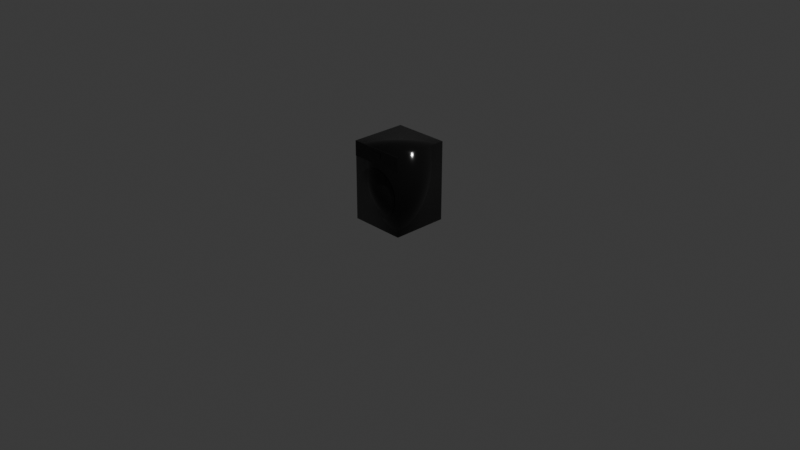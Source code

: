 # Source: wmachine_high.blend  (saved by Blender 5.1.29; exported with 4.5.12 LTS)
import bpy
from mathutils import Matrix  # noqa: F401  (used for matrix-valued properties, if any)

bpy.ops.wm.read_factory_settings(use_empty=True)
scene = bpy.context.scene
scene.name = 'Scene'

# ---- collections
col_collection = bpy.data.collections.new('Collection'); scene.collection.children.link(col_collection)

# ---- materials (node trees are filled in below, after node groups)
mat_wmachine_high_001 = bpy.data.materials.new('wmachine_high.001')

# ---- material node trees
mat_wmachine_high_001.use_nodes = True; mat_wmachine_high_001.node_tree.nodes.clear()
_N = mat_wmachine_high_001.node_tree.nodes; _L = mat_wmachine_high_001.node_tree.links
n0 = _N.new('ShaderNodeBsdfPrincipled'); n0.name = 'Principled BSDF'; n0.location = (-200, 100)
n0.inputs[0].default_value = (0.005, 0.005, 0.005, 1.0)
n0.inputs[2].default_value = 0.1
n1 = _N.new('ShaderNodeOutputMaterial'); n1.name = 'Material Output'; n1.location = (200, 100)
_L.new(n0.outputs[0], n1.inputs[0])
n1.is_active_output = True

# ---- world
world_world = bpy.data.worlds.new('World'); scene.world = world_world
world_world.use_nodes = True; world_world.node_tree.nodes.clear()
_N = world_world.node_tree.nodes; _L = world_world.node_tree.links
n0 = _N.new('ShaderNodeOutputWorld'); n0.name = 'World Output'; n0.location = (200, 100)
n1 = _N.new('ShaderNodeBackground'); n1.name = 'Background'; n1.location = (-200, 100)
n1.inputs[0].default_value = (0.05088, 0.05088, 0.05088, 1.0)
_L.new(n1.outputs[0], n0.inputs[0])
n0.is_active_output = True
world_world.color = (0.05088, 0.05088, 0.05088)
world_world.sun_shadow_jitter_overblur = 0.0

# ---- cameras
cam_camera = bpy.data.cameras.new('Camera')
cam_camera.clip_end = 100.0
cam_camera.ortho_scale = 7.314

# ---- lights
light_light = bpy.data.lights.new('Light', 'POINT')
light_light.energy = 1000.0
light_light.shadow_soft_size = 0.1

# ---- meshes
me_cube_001 = bpy.data.meshes.new('Cube.001')
me_cube_001.from_pydata([(-0.3, -0.3045, 0.69), (-0.3, -0.3045, 0.85), (-0.3, -0.2995, 0.69), (-0.3, -0.2995, 0.85), (0.3, -0.3045, 0.69), (0.3, -0.3045, 0.85), (0.3, -0.2995, 0.69), (0.3, -0.2995, 0.85), (-0.3, -0.3, 5.96e-08), (-0.3, -0.3, 0.85), (-0.3, 0.3, 5.96e-08), (-0.3, 0.3, 0.85), (0.3, -0.3, 5.96e-08), (0.3, -0.3, 0.85), (0.3, 0.3, 5.96e-08), (0.3, 0.3, 0.85), (0.0, -0.175, 0.62), (0.0, -0.325, 0.62), (0.04682, -0.175, 0.6154), (0.04682, -0.325, 0.6154), (0.09184, -0.175, 0.6017), (0.09184, -0.325, 0.6017), (0.1333, -0.175, 0.5796), (0.1333, -0.325, 0.5796), (0.1697, -0.175, 0.5497), (0.1697, -0.325, 0.5497), (0.1996, -0.175, 0.5133), (0.1996, -0.325, 0.5133), (0.2217, -0.175, 0.4718), (0.2217, -0.325, 0.4718), (0.2354, -0.175, 0.4268), (0.2354, -0.325, 0.4268), (0.24, -0.175, 0.38), (0.24, -0.325, 0.38), (0.2354, -0.175, 0.3332), (0.2354, -0.325, 0.3332), (0.2217, -0.175, 0.2882), (0.2217, -0.325, 0.2882), (0.1996, -0.175, 0.2467), (0.1996, -0.325, 0.2467), (0.1697, -0.175, 0.2103), (0.1697, -0.325, 0.2103), (0.1333, -0.175, 0.1804), (0.1333, -0.325, 0.1804), (0.09184, -0.175, 0.1583), (0.09184, -0.325, 0.1583), (0.04682, -0.175, 0.1446), (0.04682, -0.325, 0.1446), (0.0, -0.175, 0.14), (0.0, -0.325, 0.14), (-0.04682, -0.175, 0.1446), (-0.04682, -0.325, 0.1446), (-0.09184, -0.175, 0.1583), (-0.09184, -0.325, 0.1583), (-0.1333, -0.175, 0.1804), (-0.1333, -0.325, 0.1804), (-0.1697, -0.175, 0.2103), (-0.1697, -0.325, 0.2103), (-0.1996, -0.175, 0.2467), (-0.1996, -0.325, 0.2467), (-0.2217, -0.175, 0.2882), (-0.2217, -0.325, 0.2882), (-0.2354, -0.175, 0.3332), (-0.2354, -0.325, 0.3332), (-0.24, -0.175, 0.38), (-0.24, -0.325, 0.38), (-0.2354, -0.175, 0.4268), (-0.2354, -0.325, 0.4268), (-0.2217, -0.175, 0.4718), (-0.2217, -0.325, 0.4718), (-0.1996, -0.175, 0.5133), (-0.1996, -0.325, 0.5133), (-0.1697, -0.175, 0.5497), (-0.1697, -0.325, 0.5497), (-0.1333, -0.175, 0.5796), (-0.1333, -0.325, 0.5796), (-0.09184, -0.175, 0.6017), (-0.09184, -0.325, 0.6017), (-0.04682, -0.175, 0.6154), (-0.04682, -0.325, 0.6154), (0.249, -0.295, 0.38), (0.2485, -0.297, 0.38), (0.247, -0.2985, 0.38), (0.245, -0.299, 0.38), (0.243, -0.2985, 0.38), (0.2415, -0.297, 0.38), (0.241, -0.295, 0.38), (0.2415, -0.293, 0.38), (0.243, -0.2915, 0.38), (0.245, -0.291, 0.38), (0.247, -0.2915, 0.38), (0.2485, -0.293, 0.38), (0.2469, -0.295, 0.4125), (0.2463, -0.297, 0.4124), (0.2449, -0.2985, 0.4122), (0.2429, -0.299, 0.412), (0.2409, -0.2985, 0.4117), (0.2395, -0.297, 0.4115), (0.2389, -0.295, 0.4115), (0.2395, -0.293, 0.4115), (0.2409, -0.2915, 0.4117), (0.2429, -0.291, 0.412), (0.2449, -0.2915, 0.4122), (0.2463, -0.293, 0.4124), (0.2405, -0.295, 0.4444), (0.24, -0.297, 0.4443), (0.2386, -0.2985, 0.4439), (0.2367, -0.299, 0.4434), (0.2347, -0.2985, 0.4429), (0.2333, -0.297, 0.4425), (0.2328, -0.295, 0.4424), (0.2333, -0.293, 0.4425), (0.2347, -0.2915, 0.4429), (0.2367, -0.291, 0.4434), (0.2386, -0.2915, 0.4439), (0.24, -0.293, 0.4443), (0.23, -0.295, 0.4753), (0.2296, -0.297, 0.4751), (0.2282, -0.2985, 0.4745), (0.2264, -0.299, 0.4738), (0.2245, -0.2985, 0.473), (0.2232, -0.297, 0.4724), (0.2227, -0.295, 0.4722), (0.2232, -0.293, 0.4724), (0.2245, -0.2915, 0.473), (0.2264, -0.291, 0.4738), (0.2282, -0.2915, 0.4745), (0.2296, -0.293, 0.4751), (0.2156, -0.295, 0.5045), (0.2152, -0.297, 0.5042), (0.2139, -0.2985, 0.5035), (0.2122, -0.299, 0.5025), (0.2104, -0.2985, 0.5015), (0.2092, -0.297, 0.5008), (0.2087, -0.295, 0.5005), (0.2092, -0.293, 0.5008), (0.2104, -0.2915, 0.5015), (0.2122, -0.291, 0.5025), (0.2139, -0.2915, 0.5035), (0.2152, -0.293, 0.5042), (0.1975, -0.295, 0.5316), (0.1971, -0.297, 0.5313), (0.196, -0.2985, 0.5304), (0.1944, -0.299, 0.5291), (0.1928, -0.2985, 0.5279), (0.1916, -0.297, 0.527), (0.1912, -0.295, 0.5267), (0.1916, -0.293, 0.527), (0.1928, -0.2915, 0.5279), (0.1944, -0.291, 0.5291), (0.196, -0.2915, 0.5304), (0.1971, -0.293, 0.5313), (0.1761, -0.295, 0.5561), (0.1757, -0.297, 0.5557), (0.1747, -0.2985, 0.5547), (0.1732, -0.299, 0.5532), (0.1718, -0.2985, 0.5518), (0.1708, -0.297, 0.5508), (0.1704, -0.295, 0.5504), (0.1708, -0.293, 0.5508), (0.1718, -0.2915, 0.5518), (0.1732, -0.291, 0.5532), (0.1747, -0.2915, 0.5547), (0.1757, -0.293, 0.5557), (0.1516, -0.295, 0.5775), (0.1513, -0.297, 0.5771), (0.1504, -0.2985, 0.576), (0.1491, -0.299, 0.5744), (0.1479, -0.2985, 0.5728), (0.147, -0.297, 0.5716), (0.1467, -0.295, 0.5712), (0.147, -0.293, 0.5716), (0.1479, -0.2915, 0.5728), (0.1491, -0.291, 0.5744), (0.1504, -0.2915, 0.576), (0.1513, -0.293, 0.5771), (0.1245, -0.295, 0.5956), (0.1242, -0.297, 0.5952), (0.1235, -0.2985, 0.5939), (0.1225, -0.299, 0.5922), (0.1215, -0.2985, 0.5904), (0.1208, -0.297, 0.5892), (0.1205, -0.295, 0.5887), (0.1208, -0.293, 0.5892), (0.1215, -0.2915, 0.5904), (0.1225, -0.291, 0.5922), (0.1235, -0.2915, 0.5939), (0.1242, -0.293, 0.5952), (0.09529, -0.295, 0.61), (0.09508, -0.297, 0.6096), (0.09452, -0.2985, 0.6082), (0.09376, -0.299, 0.6064), (0.09299, -0.2985, 0.6045), (0.09243, -0.297, 0.6032), (0.09223, -0.295, 0.6027), (0.09243, -0.293, 0.6032), (0.09299, -0.2915, 0.6045), (0.09376, -0.291, 0.6064), (0.09452, -0.2915, 0.6082), (0.09508, -0.293, 0.6096), (0.06445, -0.295, 0.6205), (0.06431, -0.297, 0.62), (0.06393, -0.2985, 0.6186), (0.06341, -0.299, 0.6167), (0.06289, -0.2985, 0.6147), (0.06251, -0.297, 0.6133), (0.06238, -0.295, 0.6128), (0.06251, -0.293, 0.6133), (0.06289, -0.2915, 0.6147), (0.06341, -0.291, 0.6167), (0.06393, -0.2915, 0.6186), (0.06431, -0.293, 0.62), (0.0325, -0.295, 0.6269), (0.03243, -0.297, 0.6263), (0.03224, -0.2985, 0.6249), (0.03198, -0.299, 0.6229), (0.03172, -0.2985, 0.6209), (0.03153, -0.297, 0.6195), (0.03146, -0.295, 0.6189), (0.03153, -0.293, 0.6195), (0.03172, -0.2915, 0.6209), (0.03198, -0.291, 0.6229), (0.03224, -0.2915, 0.6249), (0.03243, -0.293, 0.6263), (1.88e-08, -0.295, 0.629), (1.876e-08, -0.297, 0.6285), (1.865e-08, -0.2985, 0.627), (1.85e-08, -0.299, 0.625), (1.835e-08, -0.2985, 0.623), (1.824e-08, -0.297, 0.6215), (1.819e-08, -0.295, 0.621), (1.824e-08, -0.293, 0.6215), (1.835e-08, -0.2915, 0.623), (1.85e-08, -0.291, 0.625), (1.865e-08, -0.2915, 0.627), (1.876e-08, -0.293, 0.6285), (-0.0325, -0.295, 0.6269), (-0.03243, -0.297, 0.6263), (-0.03224, -0.2985, 0.6249), (-0.03198, -0.299, 0.6229), (-0.03172, -0.2985, 0.6209), (-0.03153, -0.297, 0.6195), (-0.03146, -0.295, 0.6189), (-0.03153, -0.293, 0.6195), (-0.03172, -0.2915, 0.6209), (-0.03198, -0.291, 0.6229), (-0.03224, -0.2915, 0.6249), (-0.03243, -0.293, 0.6263), (-0.06445, -0.295, 0.6205), (-0.06431, -0.297, 0.62), (-0.06393, -0.2985, 0.6186), (-0.06341, -0.299, 0.6167), (-0.06289, -0.2985, 0.6147), (-0.06251, -0.297, 0.6133), (-0.06238, -0.295, 0.6128), (-0.06251, -0.293, 0.6133), (-0.06289, -0.2915, 0.6147), (-0.06341, -0.291, 0.6167), (-0.06393, -0.2915, 0.6186), (-0.06431, -0.293, 0.62), (-0.09529, -0.295, 0.61), (-0.09508, -0.297, 0.6096), (-0.09452, -0.2985, 0.6082), (-0.09376, -0.299, 0.6064), (-0.09299, -0.2985, 0.6045), (-0.09243, -0.297, 0.6032), (-0.09223, -0.295, 0.6027), (-0.09243, -0.293, 0.6032), (-0.09299, -0.2915, 0.6045), (-0.09376, -0.291, 0.6064), (-0.09452, -0.2915, 0.6082), (-0.09508, -0.293, 0.6096), (-0.1245, -0.295, 0.5956), (-0.1242, -0.297, 0.5952), (-0.1235, -0.2985, 0.5939), (-0.1225, -0.299, 0.5922), (-0.1215, -0.2985, 0.5904), (-0.1208, -0.297, 0.5892), (-0.1205, -0.295, 0.5887), (-0.1208, -0.293, 0.5892), (-0.1215, -0.2915, 0.5904), (-0.1225, -0.291, 0.5922), (-0.1235, -0.2915, 0.5939), (-0.1242, -0.293, 0.5952), (-0.1516, -0.295, 0.5775), (-0.1513, -0.297, 0.5771), (-0.1504, -0.2985, 0.576), (-0.1491, -0.299, 0.5744), (-0.1479, -0.2985, 0.5728), (-0.147, -0.297, 0.5716), (-0.1467, -0.295, 0.5712), (-0.147, -0.293, 0.5716), (-0.1479, -0.2915, 0.5728), (-0.1491, -0.291, 0.5744), (-0.1504, -0.2915, 0.576), (-0.1513, -0.293, 0.5771), (-0.1761, -0.295, 0.5561), (-0.1757, -0.297, 0.5557), (-0.1747, -0.2985, 0.5547), (-0.1732, -0.299, 0.5532), (-0.1718, -0.2985, 0.5518), (-0.1708, -0.297, 0.5508), (-0.1704, -0.295, 0.5504), (-0.1708, -0.293, 0.5508), (-0.1718, -0.2915, 0.5518), (-0.1732, -0.291, 0.5532), (-0.1747, -0.2915, 0.5547), (-0.1757, -0.293, 0.5557), (-0.1975, -0.295, 0.5316), (-0.1971, -0.297, 0.5313), (-0.196, -0.2985, 0.5304), (-0.1944, -0.299, 0.5291), (-0.1928, -0.2985, 0.5279), (-0.1916, -0.297, 0.527), (-0.1912, -0.295, 0.5267), (-0.1916, -0.293, 0.527), (-0.1928, -0.2915, 0.5279), (-0.1944, -0.291, 0.5291), (-0.196, -0.2915, 0.5304), (-0.1971, -0.293, 0.5313), (-0.2156, -0.295, 0.5045), (-0.2152, -0.297, 0.5042), (-0.2139, -0.2985, 0.5035), (-0.2122, -0.299, 0.5025), (-0.2104, -0.2985, 0.5015), (-0.2092, -0.297, 0.5008), (-0.2087, -0.295, 0.5005), (-0.2092, -0.293, 0.5008), (-0.2104, -0.2915, 0.5015), (-0.2122, -0.291, 0.5025), (-0.2139, -0.2915, 0.5035), (-0.2152, -0.293, 0.5042), (-0.23, -0.295, 0.4753), (-0.2296, -0.297, 0.4751), (-0.2282, -0.2985, 0.4745), (-0.2264, -0.299, 0.4738), (-0.2245, -0.2985, 0.473), (-0.2232, -0.297, 0.4724), (-0.2227, -0.295, 0.4722), (-0.2232, -0.293, 0.4724), (-0.2245, -0.2915, 0.473), (-0.2264, -0.291, 0.4738), (-0.2282, -0.2915, 0.4745), (-0.2296, -0.293, 0.4751), (-0.2405, -0.295, 0.4444), (-0.24, -0.297, 0.4443), (-0.2386, -0.2985, 0.4439), (-0.2367, -0.299, 0.4434), (-0.2347, -0.2985, 0.4429), (-0.2333, -0.297, 0.4425), (-0.2328, -0.295, 0.4424), (-0.2333, -0.293, 0.4425), (-0.2347, -0.2915, 0.4429), (-0.2367, -0.291, 0.4434), (-0.2386, -0.2915, 0.4439), (-0.24, -0.293, 0.4443), (-0.2469, -0.295, 0.4125), (-0.2463, -0.297, 0.4124), (-0.2449, -0.2985, 0.4122), (-0.2429, -0.299, 0.412), (-0.2409, -0.2985, 0.4117), (-0.2395, -0.297, 0.4115), (-0.2389, -0.295, 0.4115), (-0.2395, -0.293, 0.4115), (-0.2409, -0.2915, 0.4117), (-0.2429, -0.291, 0.412), (-0.2449, -0.2915, 0.4122), (-0.2463, -0.293, 0.4124), (-0.249, -0.295, 0.38), (-0.2485, -0.297, 0.38), (-0.247, -0.2985, 0.38), (-0.245, -0.299, 0.38), (-0.243, -0.2985, 0.38), (-0.2415, -0.297, 0.38), (-0.241, -0.295, 0.38), (-0.2415, -0.293, 0.38), (-0.243, -0.2915, 0.38), (-0.245, -0.291, 0.38), (-0.247, -0.2915, 0.38), (-0.2485, -0.293, 0.38), (-0.2469, -0.295, 0.3475), (-0.2463, -0.297, 0.3476), (-0.2449, -0.2985, 0.3478), (-0.2429, -0.299, 0.348), (-0.2409, -0.2985, 0.3483), (-0.2395, -0.297, 0.3485), (-0.2389, -0.295, 0.3485), (-0.2395, -0.293, 0.3485), (-0.2409, -0.2915, 0.3483), (-0.2429, -0.291, 0.348), (-0.2449, -0.2915, 0.3478), (-0.2463, -0.293, 0.3476), (-0.2405, -0.295, 0.3156), (-0.24, -0.297, 0.3157), (-0.2386, -0.2985, 0.3161), (-0.2367, -0.299, 0.3166), (-0.2347, -0.2985, 0.3171), (-0.2333, -0.297, 0.3175), (-0.2328, -0.295, 0.3176), (-0.2333, -0.293, 0.3175), (-0.2347, -0.2915, 0.3171), (-0.2367, -0.291, 0.3166), (-0.2386, -0.2915, 0.3161), (-0.24, -0.293, 0.3157), (-0.23, -0.295, 0.2847), (-0.2296, -0.297, 0.2849), (-0.2282, -0.2985, 0.2855), (-0.2264, -0.299, 0.2862), (-0.2245, -0.2985, 0.287), (-0.2232, -0.297, 0.2876), (-0.2227, -0.295, 0.2878), (-0.2232, -0.293, 0.2876), (-0.2245, -0.2915, 0.287), (-0.2264, -0.291, 0.2862), (-0.2282, -0.2915, 0.2855), (-0.2296, -0.293, 0.2849), (-0.2156, -0.295, 0.2555), (-0.2152, -0.297, 0.2558), (-0.2139, -0.2985, 0.2565), (-0.2122, -0.299, 0.2575), (-0.2104, -0.2985, 0.2585), (-0.2092, -0.297, 0.2592), (-0.2087, -0.295, 0.2595), (-0.2092, -0.293, 0.2592), (-0.2104, -0.2915, 0.2585), (-0.2122, -0.291, 0.2575), (-0.2139, -0.2915, 0.2565), (-0.2152, -0.293, 0.2558), (-0.1975, -0.295, 0.2284), (-0.1971, -0.297, 0.2287), (-0.196, -0.2985, 0.2296), (-0.1944, -0.299, 0.2309), (-0.1928, -0.2985, 0.2321), (-0.1916, -0.297, 0.233), (-0.1912, -0.295, 0.2333), (-0.1916, -0.293, 0.233), (-0.1928, -0.2915, 0.2321), (-0.1944, -0.291, 0.2309), (-0.196, -0.2915, 0.2296), (-0.1971, -0.293, 0.2287), (-0.1761, -0.295, 0.2039), (-0.1757, -0.297, 0.2043), (-0.1747, -0.2985, 0.2053), (-0.1732, -0.299, 0.2068), (-0.1718, -0.2985, 0.2082), (-0.1708, -0.297, 0.2092), (-0.1704, -0.295, 0.2096), (-0.1708, -0.293, 0.2092), (-0.1718, -0.2915, 0.2082), (-0.1732, -0.291, 0.2068), (-0.1747, -0.2915, 0.2053), (-0.1757, -0.293, 0.2043), (-0.1516, -0.295, 0.1825), (-0.1513, -0.297, 0.1829), (-0.1504, -0.2985, 0.184), (-0.1491, -0.299, 0.1856), (-0.1479, -0.2985, 0.1872), (-0.147, -0.297, 0.1884), (-0.1467, -0.295, 0.1888), (-0.147, -0.293, 0.1884), (-0.1479, -0.2915, 0.1872), (-0.1491, -0.291, 0.1856), (-0.1504, -0.2915, 0.184), (-0.1513, -0.293, 0.1829), (-0.1245, -0.295, 0.1644), (-0.1242, -0.297, 0.1648), (-0.1235, -0.2985, 0.1661), (-0.1225, -0.299, 0.1678), (-0.1215, -0.2985, 0.1696), (-0.1208, -0.297, 0.1708), (-0.1205, -0.295, 0.1713), (-0.1208, -0.293, 0.1708), (-0.1215, -0.2915, 0.1696), (-0.1225, -0.291, 0.1678), (-0.1235, -0.2915, 0.1661), (-0.1242, -0.293, 0.1648), (-0.09529, -0.295, 0.15), (-0.09508, -0.297, 0.1504), (-0.09452, -0.2985, 0.1518), (-0.09376, -0.299, 0.1536), (-0.09299, -0.2985, 0.1555), (-0.09243, -0.297, 0.1568), (-0.09223, -0.295, 0.1573), (-0.09243, -0.293, 0.1568), (-0.09299, -0.2915, 0.1555), (-0.09376, -0.291, 0.1536), (-0.09452, -0.2915, 0.1518), (-0.09508, -0.293, 0.1504), (-0.06445, -0.295, 0.1395), (-0.06431, -0.297, 0.14), (-0.06393, -0.2985, 0.1414), (-0.06341, -0.299, 0.1433), (-0.06289, -0.2985, 0.1453), (-0.06251, -0.297, 0.1467), (-0.06238, -0.295, 0.1472), (-0.06251, -0.293, 0.1467), (-0.06289, -0.2915, 0.1453), (-0.06341, -0.291, 0.1433), (-0.06393, -0.2915, 0.1414), (-0.06431, -0.293, 0.14), (-0.0325, -0.295, 0.1331), (-0.03243, -0.297, 0.1337), (-0.03224, -0.2985, 0.1351), (-0.03198, -0.299, 0.1371), (-0.03172, -0.2985, 0.1391), (-0.03153, -0.297, 0.1405), (-0.03146, -0.295, 0.1411), (-0.03153, -0.293, 0.1405), (-0.03172, -0.2915, 0.1391), (-0.03198, -0.291, 0.1371), (-0.03224, -0.2915, 0.1351), (-0.03243, -0.293, 0.1337), (1.88e-08, -0.295, 0.131), (1.876e-08, -0.297, 0.1315), (1.865e-08, -0.2985, 0.133), (1.85e-08, -0.299, 0.135), (1.835e-08, -0.2985, 0.137), (1.824e-08, -0.297, 0.1385), (1.819e-08, -0.295, 0.139), (1.824e-08, -0.293, 0.1385), (1.835e-08, -0.2915, 0.137), (1.85e-08, -0.291, 0.135), (1.865e-08, -0.2915, 0.133), (1.876e-08, -0.293, 0.1315), (0.0325, -0.295, 0.1331), (0.03243, -0.297, 0.1337), (0.03224, -0.2985, 0.1351), (0.03198, -0.299, 0.1371), (0.03172, -0.2985, 0.1391), (0.03153, -0.297, 0.1405), (0.03146, -0.295, 0.1411), (0.03153, -0.293, 0.1405), (0.03172, -0.2915, 0.1391), (0.03198, -0.291, 0.1371), (0.03224, -0.2915, 0.1351), (0.03243, -0.293, 0.1337), (0.06445, -0.295, 0.1395), (0.06431, -0.297, 0.14), (0.06393, -0.2985, 0.1414), (0.06341, -0.299, 0.1433), (0.06289, -0.2985, 0.1453), (0.06251, -0.297, 0.1467), (0.06238, -0.295, 0.1472), (0.06251, -0.293, 0.1467), (0.06289, -0.2915, 0.1453), (0.06341, -0.291, 0.1433), (0.06393, -0.2915, 0.1414), (0.06431, -0.293, 0.14), (0.09529, -0.295, 0.15), (0.09508, -0.297, 0.1504), (0.09452, -0.2985, 0.1518), (0.09376, -0.299, 0.1536), (0.09299, -0.2985, 0.1555), (0.09243, -0.297, 0.1568), (0.09223, -0.295, 0.1573), (0.09243, -0.293, 0.1568), (0.09299, -0.2915, 0.1555), (0.09376, -0.291, 0.1536), (0.09452, -0.2915, 0.1518), (0.09508, -0.293, 0.1504), (0.1245, -0.295, 0.1644), (0.1242, -0.297, 0.1648), (0.1235, -0.2985, 0.1661), (0.1225, -0.299, 0.1678), (0.1215, -0.2985, 0.1696), (0.1208, -0.297, 0.1708), (0.1205, -0.295, 0.1713), (0.1208, -0.293, 0.1708), (0.1215, -0.2915, 0.1696), (0.1225, -0.291, 0.1678), (0.1235, -0.2915, 0.1661), (0.1242, -0.293, 0.1648), (0.1516, -0.295, 0.1825), (0.1513, -0.297, 0.1829), (0.1504, -0.2985, 0.184), (0.1491, -0.299, 0.1856), (0.1479, -0.2985, 0.1872), (0.147, -0.297, 0.1884), (0.1467, -0.295, 0.1888), (0.147, -0.293, 0.1884), (0.1479, -0.2915, 0.1872), (0.1491, -0.291, 0.1856), (0.1504, -0.2915, 0.184), (0.1513, -0.293, 0.1829), (0.1761, -0.295, 0.2039), (0.1757, -0.297, 0.2043), (0.1747, -0.2985, 0.2053), (0.1732, -0.299, 0.2068), (0.1718, -0.2985, 0.2082), (0.1708, -0.297, 0.2092), (0.1704, -0.295, 0.2096), (0.1708, -0.293, 0.2092), (0.1718, -0.2915, 0.2082), (0.1732, -0.291, 0.2068), (0.1747, -0.2915, 0.2053), (0.1757, -0.293, 0.2043), (0.1975, -0.295, 0.2284), (0.1971, -0.297, 0.2287), (0.196, -0.2985, 0.2296), (0.1944, -0.299, 0.2309), (0.1928, -0.2985, 0.2321), (0.1916, -0.297, 0.233), (0.1912, -0.295, 0.2333), (0.1916, -0.293, 0.233), (0.1928, -0.2915, 0.2321), (0.1944, -0.291, 0.2309), (0.196, -0.2915, 0.2296), (0.1971, -0.293, 0.2287), (0.2156, -0.295, 0.2555), (0.2152, -0.297, 0.2558), (0.2139, -0.2985, 0.2565), (0.2122, -0.299, 0.2575), (0.2104, -0.2985, 0.2585), (0.2092, -0.297, 0.2592), (0.2087, -0.295, 0.2595), (0.2092, -0.293, 0.2592), (0.2104, -0.2915, 0.2585), (0.2122, -0.291, 0.2575), (0.2139, -0.2915, 0.2565), (0.2152, -0.293, 0.2558), (0.23, -0.295, 0.2847), (0.2296, -0.297, 0.2849), (0.2282, -0.2985, 0.2855), (0.2264, -0.299, 0.2862), (0.2245, -0.2985, 0.287), (0.2232, -0.297, 0.2876), (0.2227, -0.295, 0.2878), (0.2232, -0.293, 0.2876), (0.2245, -0.2915, 0.287), (0.2264, -0.291, 0.2862), (0.2282, -0.2915, 0.2855), (0.2296, -0.293, 0.2849), (0.2405, -0.295, 0.3156), (0.24, -0.297, 0.3157), (0.2386, -0.2985, 0.3161), (0.2367, -0.299, 0.3166), (0.2347, -0.2985, 0.3171), (0.2333, -0.297, 0.3175), (0.2328, -0.295, 0.3176), (0.2333, -0.293, 0.3175), (0.2347, -0.2915, 0.3171), (0.2367, -0.291, 0.3166), (0.2386, -0.2915, 0.3161), (0.24, -0.293, 0.3157), (0.2469, -0.295, 0.3475), (0.2463, -0.297, 0.3476), (0.2449, -0.2985, 0.3478), (0.2429, -0.299, 0.348), (0.2409, -0.2985, 0.3483), (0.2395, -0.297, 0.3485), (0.2389, -0.295, 0.3485), (0.2395, -0.293, 0.3485), (0.2409, -0.2915, 0.3483), (0.2429, -0.291, 0.348), (0.2449, -0.2915, 0.3478), (0.2463, -0.293, 0.3476), (0.0, -0.3, 0.64), (0.0, -0.31, 0.64), (0.05072, -0.3, 0.635), (0.05072, -0.31, 0.635), (0.0995, -0.3, 0.6202), (0.0995, -0.31, 0.6202), (0.1444, -0.3, 0.5962), (0.1444, -0.31, 0.5962), (0.1838, -0.3, 0.5638), (0.1838, -0.31, 0.5638), (0.2162, -0.3, 0.5244), (0.2162, -0.31, 0.5244), (0.2402, -0.3, 0.4795), (0.2402, -0.31, 0.4795), (0.255, -0.3, 0.4307), (0.255, -0.31, 0.4307), (0.26, -0.3, 0.38), (0.26, -0.31, 0.38), (0.255, -0.3, 0.3293), (0.255, -0.31, 0.3293), (0.2402, -0.3, 0.2805), (0.2402, -0.31, 0.2805), (0.2162, -0.3, 0.2356), (0.2162, -0.31, 0.2356), (0.1838, -0.3, 0.1962), (0.1838, -0.31, 0.1962), (0.1444, -0.3, 0.1638), (0.1444, -0.31, 0.1638), (0.0995, -0.3, 0.1398), (0.0995, -0.31, 0.1398), (0.05072, -0.3, 0.125), (0.05072, -0.31, 0.125), (0.0, -0.3, 0.12), (0.0, -0.31, 0.12), (-0.05072, -0.3, 0.125), (-0.05072, -0.31, 0.125), (-0.0995, -0.3, 0.1398), (-0.0995, -0.31, 0.1398), (-0.1444, -0.3, 0.1638), (-0.1444, -0.31, 0.1638), (-0.1838, -0.3, 0.1962), (-0.1838, -0.31, 0.1962), (-0.2162, -0.3, 0.2356), (-0.2162, -0.31, 0.2356), (-0.2402, -0.3, 0.2805), (-0.2402, -0.31, 0.2805), (-0.255, -0.3, 0.3293), (-0.255, -0.31, 0.3293), (-0.26, -0.3, 0.38), (-0.26, -0.31, 0.38), (-0.255, -0.3, 0.4307), (-0.255, -0.31, 0.4307), (-0.2402, -0.3, 0.4795), (-0.2402, -0.31, 0.4795), (-0.2162, -0.3, 0.5244), (-0.2162, -0.31, 0.5244), (-0.1838, -0.3, 0.5638), (-0.1838, -0.31, 0.5638), (-0.1444, -0.3, 0.5962), (-0.1444, -0.31, 0.5962), (-0.0995, -0.3, 0.6202), (-0.0995, -0.31, 0.6202), (-0.05072, -0.3, 0.635), (-0.05072, -0.31, 0.635), (-0.06, -0.307, 0.765), (-0.06, -0.307, 0.815), (-0.06, -0.305, 0.765), (-0.06, -0.305, 0.815), (0.06, -0.307, 0.765), (0.06, -0.307, 0.815), (0.06, -0.305, 0.765), (0.06, -0.305, 0.815), (0.1025, -0.306, 0.7325), (0.1025, -0.306, 0.7475), (0.1025, -0.304, 0.7325), (0.1025, -0.304, 0.7475), (0.1175, -0.306, 0.7325), (0.1175, -0.306, 0.7475), (0.1175, -0.304, 0.7325), (0.1175, -0.304, 0.7475), (0.1425, -0.306, 0.7325), (0.1425, -0.306, 0.7475), (0.1425, -0.304, 0.7325), (0.1425, -0.304, 0.7475), (0.1575, -0.306, 0.7325), (0.1575, -0.306, 0.7475), (0.1575, -0.304, 0.7325), (0.1575, -0.304, 0.7475), (0.1825, -0.306, 0.7325), (0.1825, -0.306, 0.7475), (0.1825, -0.304, 0.7325), (0.1825, -0.304, 0.7475), (0.1975, -0.306, 0.7325), (0.1975, -0.306, 0.7475), (0.1975, -0.304, 0.7325), (0.1975, -0.304, 0.7475), (0.25, -0.304, 0.785), (0.25, -0.306, 0.785), (0.2529, -0.304, 0.7847), (0.2529, -0.306, 0.7847), (0.2557, -0.304, 0.7839), (0.2557, -0.306, 0.7839), (0.2583, -0.304, 0.7825), (0.2583, -0.306, 0.7825), (0.2606, -0.304, 0.7806), (0.2606, -0.306, 0.7806), (0.2625, -0.304, 0.7783), (0.2625, -0.306, 0.7783), (0.2639, -0.304, 0.7757), (0.2639, -0.306, 0.7757), (0.2647, -0.304, 0.7729), (0.2647, -0.306, 0.7729), (0.265, -0.304, 0.77), (0.265, -0.306, 0.77), (0.2647, -0.304, 0.7671), (0.2647, -0.306, 0.7671), (0.2639, -0.304, 0.7643), (0.2639, -0.306, 0.7643), (0.2625, -0.304, 0.7617), (0.2625, -0.306, 0.7617), (0.2606, -0.304, 0.7594), (0.2606, -0.306, 0.7594), (0.2583, -0.304, 0.7575), (0.2583, -0.306, 0.7575), (0.2557, -0.304, 0.7561), (0.2557, -0.306, 0.7561), (0.2529, -0.304, 0.7553), (0.2529, -0.306, 0.7553), (0.25, -0.304, 0.755), (0.25, -0.306, 0.755), (0.2471, -0.304, 0.7553), (0.2471, -0.306, 0.7553), (0.2443, -0.304, 0.7561), (0.2443, -0.306, 0.7561), (0.2417, -0.304, 0.7575), (0.2417, -0.306, 0.7575), (0.2394, -0.304, 0.7594), (0.2394, -0.306, 0.7594), (0.2375, -0.304, 0.7617), (0.2375, -0.306, 0.7617), (0.2361, -0.304, 0.7643), (0.2361, -0.306, 0.7643), (0.2353, -0.304, 0.7671), (0.2353, -0.306, 0.7671), (0.235, -0.304, 0.77), (0.235, -0.306, 0.77), (0.2353, -0.304, 0.7729), (0.2353, -0.306, 0.7729), (0.2361, -0.304, 0.7757), (0.2361, -0.306, 0.7757), (0.2375, -0.304, 0.7783), (0.2375, -0.306, 0.7783), (0.2394, -0.304, 0.7806), (0.2394, -0.306, 0.7806), (0.2417, -0.304, 0.7825), (0.2417, -0.306, 0.7825), (0.2443, -0.304, 0.7839), (0.2443, -0.306, 0.7839), (0.2471, -0.304, 0.7847), (0.2471, -0.306, 0.7847)], [], [(0, 1, 3, 2), (2, 3, 7, 6), (6, 7, 5, 4), (4, 5, 1, 0), (2, 6, 4, 0), (7, 3, 1, 5), (8, 9, 11, 10), (10, 11, 15, 14), (14, 15, 13, 12), (12, 13, 9, 8), (10, 14, 12, 8), (15, 11, 9, 13), (16, 17, 19, 18), (18, 19, 21, 20), (20, 21, 23, 22), (22, 23, 25, 24), (24, 25, 27, 26), (26, 27, 29, 28), (28, 29, 31, 30), (30, 31, 33, 32), (32, 33, 35, 34), (34, 35, 37, 36), (36, 37, 39, 38), (38, 39, 41, 40), (40, 41, 43, 42), (42, 43, 45, 44), (44, 45, 47, 46), (46, 47, 49, 48), (48, 49, 51, 50), (50, 51, 53, 52), (52, 53, 55, 54), (54, 55, 57, 56), (56, 57, 59, 58), (58, 59, 61, 60), (60, 61, 63, 62), (62, 63, 65, 64), (64, 65, 67, 66), (66, 67, 69, 68), (68, 69, 71, 70), (70, 71, 73, 72), (72, 73, 75, 74), (74, 75, 77, 76), (19, 17, 79, 77, 75, 73, 71, 69, 67, 65, 63, 61, 59, 57, 55, 53, 51, 49, 47, 45, 43, 41, 39, 37, 35, 33, 31, 29, 27, 25, 23, 21), (76, 77, 79, 78), (78, 79, 17, 16), (16, 18, 20, 22, 24, 26, 28, 30, 32, 34, 36, 38, 40, 42, 44, 46, 48, 50, 52, 54, 56, 58, 60, 62, 64, 66, 68, 70, 72, 74, 76, 78), (80, 92, 93, 81), (81, 93, 94, 82), (82, 94, 95, 83), (83, 95, 96, 84), (84, 96, 97, 85), (85, 97, 98, 86), (86, 98, 99, 87), (87, 99, 100, 88), (88, 100, 101, 89), (89, 101, 102, 90), (90, 102, 103, 91), (91, 103, 92, 80), (92, 104, 105, 93), (93, 105, 106, 94), (94, 106, 107, 95), (95, 107, 108, 96), (96, 108, 109, 97), (97, 109, 110, 98), (98, 110, 111, 99), (99, 111, 112, 100), (100, 112, 113, 101), (101, 113, 114, 102), (102, 114, 115, 103), (103, 115, 104, 92), (104, 116, 117, 105), (105, 117, 118, 106), (106, 118, 119, 107), (107, 119, 120, 108), (108, 120, 121, 109), (109, 121, 122, 110), (110, 122, 123, 111), (111, 123, 124, 112), (112, 124, 125, 113), (113, 125, 126, 114), (114, 126, 127, 115), (115, 127, 116, 104), (116, 128, 129, 117), (117, 129, 130, 118), (118, 130, 131, 119), (119, 131, 132, 120), (120, 132, 133, 121), (121, 133, 134, 122), (122, 134, 135, 123), (123, 135, 136, 124), (124, 136, 137, 125), (125, 137, 138, 126), (126, 138, 139, 127), (127, 139, 128, 116), (128, 140, 141, 129), (129, 141, 142, 130), (130, 142, 143, 131), (131, 143, 144, 132), (132, 144, 145, 133), (133, 145, 146, 134), (134, 146, 147, 135), (135, 147, 148, 136), (136, 148, 149, 137), (137, 149, 150, 138), (138, 150, 151, 139), (139, 151, 140, 128), (140, 152, 153, 141), (141, 153, 154, 142), (142, 154, 155, 143), (143, 155, 156, 144), (144, 156, 157, 145), (145, 157, 158, 146), (146, 158, 159, 147), (147, 159, 160, 148), (148, 160, 161, 149), (149, 161, 162, 150), (150, 162, 163, 151), (151, 163, 152, 140), (152, 164, 165, 153), (153, 165, 166, 154), (154, 166, 167, 155), (155, 167, 168, 156), (156, 168, 169, 157), (157, 169, 170, 158), (158, 170, 171, 159), (159, 171, 172, 160), (160, 172, 173, 161), (161, 173, 174, 162), (162, 174, 175, 163), (163, 175, 164, 152), (164, 176, 177, 165), (165, 177, 178, 166), (166, 178, 179, 167), (167, 179, 180, 168), (168, 180, 181, 169), (169, 181, 182, 170), (170, 182, 183, 171), (171, 183, 184, 172), (172, 184, 185, 173), (173, 185, 186, 174), (174, 186, 187, 175), (175, 187, 176, 164), (176, 188, 189, 177), (177, 189, 190, 178), (178, 190, 191, 179), (179, 191, 192, 180), (180, 192, 193, 181), (181, 193, 194, 182), (182, 194, 195, 183), (183, 195, 196, 184), (184, 196, 197, 185), (185, 197, 198, 186), (186, 198, 199, 187), (187, 199, 188, 176), (188, 200, 201, 189), (189, 201, 202, 190), (190, 202, 203, 191), (191, 203, 204, 192), (192, 204, 205, 193), (193, 205, 206, 194), (194, 206, 207, 195), (195, 207, 208, 196), (196, 208, 209, 197), (197, 209, 210, 198), (198, 210, 211, 199), (199, 211, 200, 188), (200, 212, 213, 201), (201, 213, 214, 202), (202, 214, 215, 203), (203, 215, 216, 204), (204, 216, 217, 205), (205, 217, 218, 206), (206, 218, 219, 207), (207, 219, 220, 208), (208, 220, 221, 209), (209, 221, 222, 210), (210, 222, 223, 211), (211, 223, 212, 200), (212, 224, 225, 213), (213, 225, 226, 214), (214, 226, 227, 215), (215, 227, 228, 216), (216, 228, 229, 217), (217, 229, 230, 218), (218, 230, 231, 219), (219, 231, 232, 220), (220, 232, 233, 221), (221, 233, 234, 222), (222, 234, 235, 223), (223, 235, 224, 212), (224, 236, 237, 225), (225, 237, 238, 226), (226, 238, 239, 227), (227, 239, 240, 228), (228, 240, 241, 229), (229, 241, 242, 230), (230, 242, 243, 231), (231, 243, 244, 232), (232, 244, 245, 233), (233, 245, 246, 234), (234, 246, 247, 235), (235, 247, 236, 224), (236, 248, 249, 237), (237, 249, 250, 238), (238, 250, 251, 239), (239, 251, 252, 240), (240, 252, 253, 241), (241, 253, 254, 242), (242, 254, 255, 243), (243, 255, 256, 244), (244, 256, 257, 245), (245, 257, 258, 246), (246, 258, 259, 247), (247, 259, 248, 236), (248, 260, 261, 249), (249, 261, 262, 250), (250, 262, 263, 251), (251, 263, 264, 252), (252, 264, 265, 253), (253, 265, 266, 254), (254, 266, 267, 255), (255, 267, 268, 256), (256, 268, 269, 257), (257, 269, 270, 258), (258, 270, 271, 259), (259, 271, 260, 248), (260, 272, 273, 261), (261, 273, 274, 262), (262, 274, 275, 263), (263, 275, 276, 264), (264, 276, 277, 265), (265, 277, 278, 266), (266, 278, 279, 267), (267, 279, 280, 268), (268, 280, 281, 269), (269, 281, 282, 270), (270, 282, 283, 271), (271, 283, 272, 260), (272, 284, 285, 273), (273, 285, 286, 274), (274, 286, 287, 275), (275, 287, 288, 276), (276, 288, 289, 277), (277, 289, 290, 278), (278, 290, 291, 279), (279, 291, 292, 280), (280, 292, 293, 281), (281, 293, 294, 282), (282, 294, 295, 283), (283, 295, 284, 272), (284, 296, 297, 285), (285, 297, 298, 286), (286, 298, 299, 287), (287, 299, 300, 288), (288, 300, 301, 289), (289, 301, 302, 290), (290, 302, 303, 291), (291, 303, 304, 292), (292, 304, 305, 293), (293, 305, 306, 294), (294, 306, 307, 295), (295, 307, 296, 284), (296, 308, 309, 297), (297, 309, 310, 298), (298, 310, 311, 299), (299, 311, 312, 300), (300, 312, 313, 301), (301, 313, 314, 302), (302, 314, 315, 303), (303, 315, 316, 304), (304, 316, 317, 305), (305, 317, 318, 306), (306, 318, 319, 307), (307, 319, 308, 296), (308, 320, 321, 309), (309, 321, 322, 310), (310, 322, 323, 311), (311, 323, 324, 312), (312, 324, 325, 313), (313, 325, 326, 314), (314, 326, 327, 315), (315, 327, 328, 316), (316, 328, 329, 317), (317, 329, 330, 318), (318, 330, 331, 319), (319, 331, 320, 308), (320, 332, 333, 321), (321, 333, 334, 322), (322, 334, 335, 323), (323, 335, 336, 324), (324, 336, 337, 325), (325, 337, 338, 326), (326, 338, 339, 327), (327, 339, 340, 328), (328, 340, 341, 329), (329, 341, 342, 330), (330, 342, 343, 331), (331, 343, 332, 320), (332, 344, 345, 333), (333, 345, 346, 334), (334, 346, 347, 335), (335, 347, 348, 336), (336, 348, 349, 337), (337, 349, 350, 338), (338, 350, 351, 339), (339, 351, 352, 340), (340, 352, 353, 341), (341, 353, 354, 342), (342, 354, 355, 343), (343, 355, 344, 332), (344, 356, 357, 345), (345, 357, 358, 346), (346, 358, 359, 347), (347, 359, 360, 348), (348, 360, 361, 349), (349, 361, 362, 350), (350, 362, 363, 351), (351, 363, 364, 352), (352, 364, 365, 353), (353, 365, 366, 354), (354, 366, 367, 355), (355, 367, 356, 344), (356, 368, 369, 357), (357, 369, 370, 358), (358, 370, 371, 359), (359, 371, 372, 360), (360, 372, 373, 361), (361, 373, 374, 362), (362, 374, 375, 363), (363, 375, 376, 364), (364, 376, 377, 365), (365, 377, 378, 366), (366, 378, 379, 367), (367, 379, 368, 356), (368, 380, 381, 369), (369, 381, 382, 370), (370, 382, 383, 371), (371, 383, 384, 372), (372, 384, 385, 373), (373, 385, 386, 374), (374, 386, 387, 375), (375, 387, 388, 376), (376, 388, 389, 377), (377, 389, 390, 378), (378, 390, 391, 379), (379, 391, 380, 368), (380, 392, 393, 381), (381, 393, 394, 382), (382, 394, 395, 383), (383, 395, 396, 384), (384, 396, 397, 385), (385, 397, 398, 386), (386, 398, 399, 387), (387, 399, 400, 388), (388, 400, 401, 389), (389, 401, 402, 390), (390, 402, 403, 391), (391, 403, 392, 380), (392, 404, 405, 393), (393, 405, 406, 394), (394, 406, 407, 395), (395, 407, 408, 396), (396, 408, 409, 397), (397, 409, 410, 398), (398, 410, 411, 399), (399, 411, 412, 400), (400, 412, 413, 401), (401, 413, 414, 402), (402, 414, 415, 403), (403, 415, 404, 392), (404, 416, 417, 405), (405, 417, 418, 406), (406, 418, 419, 407), (407, 419, 420, 408), (408, 420, 421, 409), (409, 421, 422, 410), (410, 422, 423, 411), (411, 423, 424, 412), (412, 424, 425, 413), (413, 425, 426, 414), (414, 426, 427, 415), (415, 427, 416, 404), (416, 428, 429, 417), (417, 429, 430, 418), (418, 430, 431, 419), (419, 431, 432, 420), (420, 432, 433, 421), (421, 433, 434, 422), (422, 434, 435, 423), (423, 435, 436, 424), (424, 436, 437, 425), (425, 437, 438, 426), (426, 438, 439, 427), (427, 439, 428, 416), (428, 440, 441, 429), (429, 441, 442, 430), (430, 442, 443, 431), (431, 443, 444, 432), (432, 444, 445, 433), (433, 445, 446, 434), (434, 446, 447, 435), (435, 447, 448, 436), (436, 448, 449, 437), (437, 449, 450, 438), (438, 450, 451, 439), (439, 451, 440, 428), (440, 452, 453, 441), (441, 453, 454, 442), (442, 454, 455, 443), (443, 455, 456, 444), (444, 456, 457, 445), (445, 457, 458, 446), (446, 458, 459, 447), (447, 459, 460, 448), (448, 460, 461, 449), (449, 461, 462, 450), (450, 462, 463, 451), (451, 463, 452, 440), (452, 464, 465, 453), (453, 465, 466, 454), (454, 466, 467, 455), (455, 467, 468, 456), (456, 468, 469, 457), (457, 469, 470, 458), (458, 470, 471, 459), (459, 471, 472, 460), (460, 472, 473, 461), (461, 473, 474, 462), (462, 474, 475, 463), (463, 475, 464, 452), (464, 476, 477, 465), (465, 477, 478, 466), (466, 478, 479, 467), (467, 479, 480, 468), (468, 480, 481, 469), (469, 481, 482, 470), (470, 482, 483, 471), (471, 483, 484, 472), (472, 484, 485, 473), (473, 485, 486, 474), (474, 486, 487, 475), (475, 487, 476, 464), (476, 488, 489, 477), (477, 489, 490, 478), (478, 490, 491, 479), (479, 491, 492, 480), (480, 492, 493, 481), (481, 493, 494, 482), (482, 494, 495, 483), (483, 495, 496, 484), (484, 496, 497, 485), (485, 497, 498, 486), (486, 498, 499, 487), (487, 499, 488, 476), (488, 500, 501, 489), (489, 501, 502, 490), (490, 502, 503, 491), (491, 503, 504, 492), (492, 504, 505, 493), (493, 505, 506, 494), (494, 506, 507, 495), (495, 507, 508, 496), (496, 508, 509, 497), (497, 509, 510, 498), (498, 510, 511, 499), (499, 511, 500, 488), (500, 512, 513, 501), (501, 513, 514, 502), (502, 514, 515, 503), (503, 515, 516, 504), (504, 516, 517, 505), (505, 517, 518, 506), (506, 518, 519, 507), (507, 519, 520, 508), (508, 520, 521, 509), (509, 521, 522, 510), (510, 522, 523, 511), (511, 523, 512, 500), (512, 524, 525, 513), (513, 525, 526, 514), (514, 526, 527, 515), (515, 527, 528, 516), (516, 528, 529, 517), (517, 529, 530, 518), (518, 530, 531, 519), (519, 531, 532, 520), (520, 532, 533, 521), (521, 533, 534, 522), (522, 534, 535, 523), (523, 535, 524, 512), (524, 536, 537, 525), (525, 537, 538, 526), (526, 538, 539, 527), (527, 539, 540, 528), (528, 540, 541, 529), (529, 541, 542, 530), (530, 542, 543, 531), (531, 543, 544, 532), (532, 544, 545, 533), (533, 545, 546, 534), (534, 546, 547, 535), (535, 547, 536, 524), (536, 548, 549, 537), (537, 549, 550, 538), (538, 550, 551, 539), (539, 551, 552, 540), (540, 552, 553, 541), (541, 553, 554, 542), (542, 554, 555, 543), (543, 555, 556, 544), (544, 556, 557, 545), (545, 557, 558, 546), (546, 558, 559, 547), (547, 559, 548, 536), (548, 560, 561, 549), (549, 561, 562, 550), (550, 562, 563, 551), (551, 563, 564, 552), (552, 564, 565, 553), (553, 565, 566, 554), (554, 566, 567, 555), (555, 567, 568, 556), (556, 568, 569, 557), (557, 569, 570, 558), (558, 570, 571, 559), (559, 571, 560, 548), (560, 572, 573, 561), (561, 573, 574, 562), (562, 574, 575, 563), (563, 575, 576, 564), (564, 576, 577, 565), (565, 577, 578, 566), (566, 578, 579, 567), (567, 579, 580, 568), (568, 580, 581, 569), (569, 581, 582, 570), (570, 582, 583, 571), (571, 583, 572, 560), (572, 584, 585, 573), (573, 585, 586, 574), (574, 586, 587, 575), (575, 587, 588, 576), (576, 588, 589, 577), (577, 589, 590, 578), (578, 590, 591, 579), (579, 591, 592, 580), (580, 592, 593, 581), (581, 593, 594, 582), (582, 594, 595, 583), (583, 595, 584, 572), (584, 596, 597, 585), (585, 597, 598, 586), (586, 598, 599, 587), (587, 599, 600, 588), (588, 600, 601, 589), (589, 601, 602, 590), (590, 602, 603, 591), (591, 603, 604, 592), (592, 604, 605, 593), (593, 605, 606, 594), (594, 606, 607, 595), (595, 607, 596, 584), (596, 608, 609, 597), (597, 609, 610, 598), (598, 610, 611, 599), (599, 611, 612, 600), (600, 612, 613, 601), (601, 613, 614, 602), (602, 614, 615, 603), (603, 615, 616, 604), (604, 616, 617, 605), (605, 617, 618, 606), (606, 618, 619, 607), (607, 619, 608, 596), (608, 620, 621, 609), (609, 621, 622, 610), (610, 622, 623, 611), (611, 623, 624, 612), (612, 624, 625, 613), (613, 625, 626, 614), (614, 626, 627, 615), (615, 627, 628, 616), (616, 628, 629, 617), (617, 629, 630, 618), (618, 630, 631, 619), (619, 631, 620, 608), (620, 632, 633, 621), (621, 633, 634, 622), (622, 634, 635, 623), (623, 635, 636, 624), (624, 636, 637, 625), (625, 637, 638, 626), (626, 638, 639, 627), (627, 639, 640, 628), (628, 640, 641, 629), (629, 641, 642, 630), (630, 642, 643, 631), (631, 643, 632, 620), (632, 644, 645, 633), (633, 645, 646, 634), (634, 646, 647, 635), (635, 647, 648, 636), (636, 648, 649, 637), (637, 649, 650, 638), (638, 650, 651, 639), (639, 651, 652, 640), (640, 652, 653, 641), (641, 653, 654, 642), (642, 654, 655, 643), (643, 655, 644, 632), (644, 80, 81, 645), (645, 81, 82, 646), (646, 82, 83, 647), (647, 83, 84, 648), (648, 84, 85, 649), (649, 85, 86, 650), (650, 86, 87, 651), (651, 87, 88, 652), (652, 88, 89, 653), (653, 89, 90, 654), (654, 90, 91, 655), (655, 91, 80, 644), (656, 657, 659, 658), (658, 659, 661, 660), (660, 661, 663, 662), (662, 663, 665, 664), (664, 665, 667, 666), (666, 667, 669, 668), (668, 669, 671, 670), (670, 671, 673, 672), (672, 673, 675, 674), (674, 675, 677, 676), (676, 677, 679, 678), (678, 679, 681, 680), (680, 681, 683, 682), (682, 683, 685, 684), (684, 685, 687, 686), (686, 687, 689, 688), (688, 689, 691, 690), (690, 691, 693, 692), (692, 693, 695, 694), (694, 695, 697, 696), (696, 697, 699, 698), (698, 699, 701, 700), (700, 701, 703, 702), (702, 703, 705, 704), (704, 705, 707, 706), (706, 707, 709, 708), (708, 709, 711, 710), (710, 711, 713, 712), (712, 713, 715, 714), (714, 715, 717, 716), (659, 657, 719, 717, 715, 713, 711, 709, 707, 705, 703, 701, 699, 697, 695, 693, 691, 689, 687, 685, 683, 681, 679, 677, 675, 673, 671, 669, 667, 665, 663, 661), (716, 717, 719, 718), (718, 719, 657, 656), (656, 658, 660, 662, 664, 666, 668, 670, 672, 674, 676, 678, 680, 682, 684, 686, 688, 690, 692, 694, 696, 698, 700, 702, 704, 706, 708, 710, 712, 714, 716, 718), (720, 721, 723, 722), (722, 723, 727, 726), (726, 727, 725, 724), (724, 725, 721, 720), (722, 726, 724, 720), (727, 723, 721, 725), (728, 729, 731, 730), (730, 731, 735, 734), (734, 735, 733, 732), (732, 733, 729, 728), (730, 734, 732, 728), (735, 731, 729, 733), (736, 737, 739, 738), (738, 739, 743, 742), (742, 743, 741, 740), (740, 741, 737, 736), (738, 742, 740, 736), (743, 739, 737, 741), (744, 745, 747, 746), (746, 747, 751, 750), (750, 751, 749, 748), (748, 749, 745, 744), (746, 750, 748, 744), (751, 747, 745, 749), (752, 753, 755, 754), (754, 755, 757, 756), (756, 757, 759, 758), (758, 759, 761, 760), (760, 761, 763, 762), (762, 763, 765, 764), (764, 765, 767, 766), (766, 767, 769, 768), (768, 769, 771, 770), (770, 771, 773, 772), (772, 773, 775, 774), (774, 775, 777, 776), (776, 777, 779, 778), (778, 779, 781, 780), (780, 781, 783, 782), (782, 783, 785, 784), (784, 785, 787, 786), (786, 787, 789, 788), (788, 789, 791, 790), (790, 791, 793, 792), (792, 793, 795, 794), (794, 795, 797, 796), (796, 797, 799, 798), (798, 799, 801, 800), (800, 801, 803, 802), (802, 803, 805, 804), (804, 805, 807, 806), (806, 807, 809, 808), (808, 809, 811, 810), (810, 811, 813, 812), (755, 753, 815, 813, 811, 809, 807, 805, 803, 801, 799, 797, 795, 793, 791, 789, 787, 785, 783, 781, 779, 777, 775, 773, 771, 769, 767, 765, 763, 761, 759, 757), (812, 813, 815, 814), (814, 815, 753, 752), (752, 754, 756, 758, 760, 762, 764, 766, 768, 770, 772, 774, 776, 778, 780, 782, 784, 786, 788, 790, 792, 794, 796, 798, 800, 802, 804, 806, 808, 810, 812, 814)])
me_cube_001.polygons.foreach_set('use_smooth', [0, 0, 0, 0, 0, 0, 1, 1, 1, 1, 1, 1, 1, 1, 1, 1, 1, 1, 1, 1, 1, 1, 1, 1, 1, 1, 1, 1, 1, 1, 1, 1, 1, 1, 1, 1, 1, 1, 1, 1, 1, 1, 1, 1, 1, 1, 1, 1, 1, 1, 1, 1, 1, 1, 1, 1, 1, 1, 1, 1, 1, 1, 1, 1, 1, 1, 1, 1, 1, 1, 1, 1, 1, 1, 1, 1, 1, 1, 1, 1, 1, 1, 1, 1, 1, 1, 1, 1, 1, 1, 1, 1, 1, 1, 1, 1, 1, 1, 1, 1, 1, 1, 1, 1, 1, 1, 1, 1, 1, 1, 1, 1, 1, 1, 1, 1, 1, 1, 1, 1, 1, 1, 1, 1, 1, 1, 1, 1, 1, 1, 1, 1, 1, 1, 1, 1, 1, 1, 1, 1, 1, 1, 1, 1, 1, 1, 1, 1, 1, 1, 1, 1, 1, 1, 1, 1, 1, 1, 1, 1, 1, 1, 1, 1, 1, 1, 1, 1, 1, 1, 1, 1, 1, 1, 1, 1, 1, 1, 1, 1, 1, 1, 1, 1, 1, 1, 1, 1, 1, 1, 1, 1, 1, 1, 1, 1, 1, 1, 1, 1, 1, 1, 1, 1, 1, 1, 1, 1, 1, 1, 1, 1, 1, 1, 1, 1, 1, 1, 1, 1, 1, 1, 1, 1, 1, 1, 1, 1, 1, 1, 1, 1, 1, 1, 1, 1, 1, 1, 1, 1, 1, 1, 1, 1, 1, 1, 1, 1, 1, 1, 1, 1, 1, 1, 1, 1, 1, 1, 1, 1, 1, 1, 1, 1, 1, 1, 1, 1, 1, 1, 1, 1, 1, 1, 1, 1, 1, 1, 1, 1, 1, 1, 1, 1, 1, 1, 1, 1, 1, 1, 1, 1, 1, 1, 1, 1, 1, 1, 1, 1, 1, 1, 1, 1, 1, 1, 1, 1, 1, 1, 1, 1, 1, 1, 1, 1, 1, 1, 1, 1, 1, 1, 1, 1, 1, 1, 1, 1, 1, 1, 1, 1, 1, 1, 1, 1, 1, 1, 1, 1, 1, 1, 1, 1, 1, 1, 1, 1, 1, 1, 1, 1, 1, 1, 1, 1, 1, 1, 1, 1, 1, 1, 1, 1, 1, 1, 1, 1, 1, 1, 1, 1, 1, 1, 1, 1, 1, 1, 1, 1, 1, 1, 1, 1, 1, 1, 1, 1, 1, 1, 1, 1, 1, 1, 1, 1, 1, 1, 1, 1, 1, 1, 1, 1, 1, 1, 1, 1, 1, 1, 1, 1, 1, 1, 1, 1, 1, 1, 1, 1, 1, 1, 1, 1, 1, 1, 1, 1, 1, 1, 1, 1, 1, 1, 1, 1, 1, 1, 1, 1, 1, 1, 1, 1, 1, 1, 1, 1, 1, 1, 1, 1, 1, 1, 1, 1, 1, 1, 1, 1, 1, 1, 1, 1, 1, 1, 1, 1, 1, 1, 1, 1, 1, 1, 1, 1, 1, 1, 1, 1, 1, 1, 1, 1, 1, 1, 1, 1, 1, 1, 1, 1, 1, 1, 1, 1, 1, 1, 1, 1, 1, 1, 1, 1, 1, 1, 1, 1, 1, 1, 1, 1, 1, 1, 1, 1, 1, 1, 1, 1, 1, 1, 1, 1, 1, 1, 1, 1, 1, 1, 1, 1, 1, 1, 1, 1, 1, 1, 1, 1, 1, 1, 1, 1, 1, 1, 1, 1, 1, 1, 1, 1, 1, 1, 1, 1, 1, 1, 1, 1, 1, 1, 1, 1, 1, 1, 1, 1, 1, 1, 1, 1, 1, 1, 1, 1, 1, 1, 1, 1, 1, 1, 1, 1, 1, 1, 1, 1, 1, 1, 1, 1, 1, 1, 1, 1, 1, 1, 1, 1, 1, 1, 1, 1, 1, 1, 1, 1, 1, 1, 1, 1, 1, 1, 1, 1, 1, 1, 1, 1, 1, 1, 1, 1, 1, 1, 1, 1, 1, 1, 1, 1, 1, 1, 1, 1, 1, 1, 1, 1, 1, 1, 1, 1, 1, 1, 1, 1, 1, 1, 1, 1, 1, 1, 1, 1, 0, 0, 0, 0, 0, 0, 0, 0, 0, 0, 0, 0, 0, 0, 0, 0, 0, 0, 0, 0, 0, 0, 0, 0, 0, 0, 0, 0, 0, 0, 0, 0, 0, 0, 0, 0, 0, 0, 0, 0, 0, 0, 0, 0, 0, 0, 0, 0, 0, 0, 0, 0, 0, 0, 0, 0, 0, 0])
_uv = me_cube_001.uv_layers.new(name='UVMap')
_uv.uv.foreach_set('vector', [0.929, 0.5313, 0.929, 0.4592, 0.9312, 0.4592, 0.9312, 0.5313, 0.8839, 0.2706, 0.8117, 0.2706, 0.8117, -5.915e-09, 0.8839, -4.671e-10, 0.9312, 0.5313, 0.9312, 0.4592, 0.9335, 0.4592, 0.9335, 0.5313, 0.8839, 0.5412, 0.8117, 0.5412, 0.8117, 0.2706, 0.8839, 0.2706, 0.9538, 4.81e-09, 0.9538, 0.2706, 0.9515, 0.2706, 0.9515, 4.64e-09, 0.9538, 0.2706, 0.9538, 0.5412, 0.9515, 0.5412, 0.9515, 0.2706, 0.0, 0.3833, 0.0, 0.0, 0.2706, 0.0, 0.2706, 0.3833, 0.0, 0.7666, 0.0, 0.3833, 0.2706, 0.3833, 0.2706, 0.7666, 0.2706, 0.3833, 0.2706, 0.0, 0.5412, 0.0, 0.5412, 0.3833, 0.2706, 0.7666, 0.2706, 0.3833, 0.5412, 0.3833, 0.5412, 0.7666, 0.8117, 0.2706, 0.5412, 0.2706, 0.5412, 1.344e-08, 0.8117, 1.344e-08, 0.8117, 0.5412, 0.5412, 0.5412, 0.5412, 0.2706, 0.8117, 0.2706, 0.9515, 0.3827, 0.8839, 0.3827, 0.8839, 0.3615, 0.9515, 0.3615, 0.9515, 0.3615, 0.8839, 0.3615, 0.8839, 0.3412, 0.9515, 0.3412, 0.9515, 0.3412, 0.8839, 0.3412, 0.8839, 0.3225, 0.9515, 0.3225, 0.9515, 0.3225, 0.8839, 0.3225, 0.8839, 0.3061, 0.9515, 0.3061, 0.457, 0.7666, 0.5246, 0.7666, 0.5246, 0.783, 0.457, 0.783, 0.457, 0.783, 0.5246, 0.783, 0.5246, 0.8017, 0.457, 0.8017, 0.457, 0.8017, 0.5246, 0.8017, 0.5246, 0.822, 0.457, 0.822, 0.457, 0.822, 0.5246, 0.822, 0.5246, 0.8432, 0.457, 0.8432, 0.457, 0.8432, 0.5246, 0.8432, 0.5246, 0.8643, 0.457, 0.8643, 0.457, 0.8643, 0.5246, 0.8643, 0.5246, 0.8846, 0.457, 0.8846, 0.457, 0.8846, 0.5246, 0.8846, 0.5246, 0.9033, 0.457, 0.9033, 0.457, 0.9033, 0.5246, 0.9033, 0.5246, 0.9197, 0.457, 0.9197, 0.9515, 0.3061, 0.8839, 0.3061, 0.8839, 0.2897, 0.9515, 0.2897, 0.9515, 0.2897, 0.8839, 0.2897, 0.8839, 0.271, 0.9515, 0.271, 0.9515, 0.271, 0.8839, 0.271, 0.8839, 0.2507, 0.9515, 0.2507, 0.9515, 0.2507, 0.8839, 0.2507, 0.8839, 0.2296, 0.9515, 0.2296, 0.9515, 0.2296, 0.8839, 0.2296, 0.8839, 0.2085, 0.9515, 0.2085, 0.9515, 0.2085, 0.8839, 0.2085, 0.8839, 0.1882, 0.9515, 0.1882, 0.9515, 0.1882, 0.8839, 0.1882, 0.8839, 0.1695, 0.9515, 0.1695, 0.9515, 0.1695, 0.8839, 0.1695, 0.8839, 0.1531, 0.9515, 0.1531, 0.9515, 0.1531, 0.8839, 0.1531, 0.8839, 0.1367, 0.9515, 0.1367, 0.9515, 0.1367, 0.8839, 0.1367, 0.8839, 0.1179, 0.9515, 0.1179, 0.9515, 0.1179, 0.8839, 0.1179, 0.8839, 0.09764, 0.9515, 0.09764, 0.9515, 0.09764, 0.8839, 0.09764, 0.8839, 0.07653, 0.9515, 0.07653, 0.9515, 0.07653, 0.8839, 0.07653, 0.8839, 0.05542, 0.9515, 0.05542, 0.9515, 0.05542, 0.8839, 0.05542, 0.8839, 0.03511, 0.9515, 0.03511, 0.9515, 0.03511, 0.8839, 0.03511, 0.8839, 0.0164, 0.9515, 0.0164, 0.9515, 0.0164, 0.8839, 0.0164, 0.8839, -3.028e-09, 0.9515, 2.912e-09, 0.9515, 0.4592, 0.8839, 0.4592, 0.8839, 0.4428, 0.9515, 0.4428, 0.9515, 0.4428, 0.8839, 0.4428, 0.8839, 0.4241, 0.9515, 0.4241, 0.9858, 0.8329, 0.9899, 0.8537, 0.9899, 0.8749, 0.9858, 0.8957, 0.9777, 0.9153, 0.9659, 0.9329, 0.9509, 0.9479, 0.9332, 0.9597, 0.9136, 0.9678, 0.8928, 0.972, 0.8716, 0.972, 0.8508, 0.9678, 0.8312, 0.9597, 0.8136, 0.9479, 0.7986, 0.9329, 0.7868, 0.9153, 0.7787, 0.8957, 0.7745, 0.8749, 0.7745, 0.8537, 0.7787, 0.8329, 0.7868, 0.8133, 0.7986, 0.7956, 0.8136, 0.7806, 0.8312, 0.7688, 0.8508, 0.7607, 0.8716, 0.7566, 0.8928, 0.7566, 0.9136, 0.7607, 0.9332, 0.7688, 0.9509, 0.7806, 0.9659, 0.7956, 0.9777, 0.8133, 0.9515, 0.4241, 0.8839, 0.4241, 0.8839, 0.4038, 0.9515, 0.4038, 0.9515, 0.4038, 0.8839, 0.4038, 0.8839, 0.3827, 0.9515, 0.3827, 0.9899, 0.6383, 0.9899, 0.6595, 0.9858, 0.6803, 0.9777, 0.6999, 0.9659, 0.7175, 0.9509, 0.7325, 0.9332, 0.7443, 0.9136, 0.7524, 0.8928, 0.7566, 0.8716, 0.7566, 0.8508, 0.7524, 0.8312, 0.7443, 0.8136, 0.7325, 0.7986, 0.7175, 0.7868, 0.6999, 0.7787, 0.6803, 0.7745, 0.6595, 0.7745, 0.6383, 0.7787, 0.6174, 0.7868, 0.5978, 0.7986, 0.5802, 0.8136, 0.5652, 0.8312, 0.5534, 0.8508, 0.5453, 0.8716, 0.5412, 0.8928, 0.5412, 0.9136, 0.5453, 0.9332, 0.5534, 0.9509, 0.5652, 0.9659, 0.5802, 0.9777, 0.5978, 0.9858, 0.6174, 0.5397, 0.846, 0.5397, 0.8314, 0.5406, 0.8314, 0.5406, 0.846, 0.5907, 0.9795, 0.5791, 0.9706, 0.5795, 0.9701, 0.5911, 0.9789, 0.5911, 0.9789, 0.5795, 0.9701, 0.5801, 0.9694, 0.5916, 0.9782, 0.5916, 0.9782, 0.5801, 0.9694, 0.5807, 0.9687, 0.5921, 0.9774, 0.5921, 0.9774, 0.5807, 0.9687, 0.5811, 0.9682, 0.5924, 0.9769, 0.9569, 0.2358, 0.9569, 0.2216, 0.9578, 0.2216, 0.9578, 0.2358, 0.9578, 0.2358, 0.9578, 0.2216, 0.9587, 0.2216, 0.9587, 0.2358, 0.9587, 0.2358, 0.9587, 0.2216, 0.9594, 0.2215, 0.9594, 0.2358, 0.4061, 0.9696, 0.4174, 0.9608, 0.418, 0.9615, 0.4066, 0.9703, 0.4066, 0.9703, 0.418, 0.9615, 0.4186, 0.9622, 0.4071, 0.9711, 0.5382, 0.846, 0.5382, 0.8315, 0.5388, 0.8314, 0.5388, 0.846, 0.5388, 0.846, 0.5388, 0.8314, 0.5397, 0.8314, 0.5397, 0.846, 0.5397, 0.8314, 0.5397, 0.817, 0.5406, 0.817, 0.5406, 0.8314, 0.5791, 0.9706, 0.5687, 0.9602, 0.5692, 0.9598, 0.5795, 0.9701, 0.5795, 0.9701, 0.5692, 0.9598, 0.5699, 0.9592, 0.5801, 0.9694, 0.5801, 0.9694, 0.5699, 0.9592, 0.5706, 0.9586, 0.5807, 0.9687, 0.5807, 0.9687, 0.5706, 0.9586, 0.5711, 0.9581, 0.5811, 0.9682, 0.9569, 0.2216, 0.9569, 0.2076, 0.9578, 0.2077, 0.9578, 0.2216, 0.9578, 0.2216, 0.9578, 0.2077, 0.9587, 0.2076, 0.9587, 0.2216, 0.417, 0.9603, 0.4271, 0.9503, 0.4276, 0.9507, 0.4174, 0.9608, 0.4174, 0.9608, 0.4276, 0.9507, 0.4282, 0.9513, 0.418, 0.9615, 0.418, 0.9615, 0.4282, 0.9513, 0.4289, 0.9519, 0.4186, 0.9622, 0.4186, 0.9622, 0.4289, 0.9519, 0.4294, 0.9523, 0.4191, 0.9627, 0.5388, 0.8314, 0.5388, 0.817, 0.5397, 0.817, 0.5397, 0.8314, 0.5397, 0.817, 0.5397, 0.8031, 0.5406, 0.8032, 0.5406, 0.817, 0.5687, 0.9602, 0.5598, 0.9486, 0.5603, 0.9482, 0.5692, 0.9598, 0.5692, 0.9598, 0.5603, 0.9482, 0.5611, 0.9477, 0.5699, 0.9592, 0.5699, 0.9592, 0.5611, 0.9477, 0.5618, 0.9472, 0.5706, 0.9586, 0.5706, 0.9586, 0.5618, 0.9472, 0.5624, 0.9468, 0.5711, 0.9581, 0.9569, 0.2076, 0.9569, 0.1941, 0.9578, 0.1942, 0.9578, 0.2077, 0.9578, 0.2077, 0.9578, 0.1942, 0.9587, 0.1941, 0.9587, 0.2076, 0.4271, 0.9503, 0.4357, 0.939, 0.4363, 0.9393, 0.4276, 0.9507, 0.4276, 0.9507, 0.4363, 0.9393, 0.437, 0.9398, 0.4282, 0.9513, 0.4282, 0.9513, 0.437, 0.9398, 0.4378, 0.9403, 0.4289, 0.9519, 0.4289, 0.9519, 0.4378, 0.9403, 0.4383, 0.9407, 0.4294, 0.9523, 0.5388, 0.817, 0.5388, 0.8032, 0.5397, 0.8031, 0.5397, 0.817, 0.5397, 0.8031, 0.5397, 0.7899, 0.5406, 0.79, 0.5406, 0.8032, 0.5598, 0.9486, 0.5525, 0.9359, 0.5531, 0.9356, 0.5603, 0.9482, 0.5603, 0.9482, 0.5531, 0.9356, 0.5539, 0.9352, 0.5611, 0.9477, 0.5611, 0.9477, 0.5539, 0.9352, 0.5547, 0.9348, 0.5618, 0.9472, 0.5618, 0.9472, 0.5547, 0.9348, 0.5553, 0.9345, 0.5624, 0.9468, 0.9569, 0.1941, 0.9569, 0.1814, 0.9578, 0.1815, 0.9578, 0.1942, 0.9578, 0.1942, 0.9578, 0.1815, 0.9587, 0.1814, 0.9587, 0.1941, 0.4357, 0.939, 0.4429, 0.9266, 0.4435, 0.9269, 0.4363, 0.9393, 0.4363, 0.9393, 0.4435, 0.9269, 0.4443, 0.9273, 0.437, 0.9398, 0.437, 0.9398, 0.4443, 0.9273, 0.4451, 0.9277, 0.4378, 0.9403, 0.4378, 0.9403, 0.4451, 0.9277, 0.4457, 0.928, 0.4383, 0.9407, 0.5388, 0.8032, 0.5388, 0.79, 0.5397, 0.7899, 0.5397, 0.8031, 0.5397, 0.7899, 0.5397, 0.7777, 0.5406, 0.7778, 0.5406, 0.79, 0.5525, 0.9359, 0.5469, 0.9223, 0.5475, 0.9221, 0.5531, 0.9356, 0.5531, 0.9356, 0.5475, 0.9221, 0.5483, 0.9218, 0.5539, 0.9352, 0.5539, 0.9352, 0.5483, 0.9218, 0.5492, 0.9216, 0.5547, 0.9348, 0.5547, 0.9348, 0.5492, 0.9216, 0.5498, 0.9213, 0.5553, 0.9345, 0.9569, 0.1814, 0.9569, 0.1695, 0.9578, 0.1697, 0.9578, 0.1815, 0.9578, 0.1815, 0.9578, 0.1697, 0.9587, 0.1695, 0.9587, 0.1814, 0.4429, 0.9266, 0.4483, 0.9134, 0.4489, 0.9137, 0.4435, 0.9269, 0.4435, 0.9269, 0.4489, 0.9137, 0.4498, 0.914, 0.4443, 0.9273, 0.4443, 0.9273, 0.4498, 0.914, 0.4507, 0.9142, 0.4451, 0.9277, 0.4451, 0.9277, 0.4507, 0.9142, 0.4513, 0.9145, 0.4457, 0.928, 0.5388, 0.79, 0.5388, 0.7778, 0.5397, 0.7777, 0.5397, 0.7899, 0.5397, 0.7777, 0.5397, 0.7666, 0.5406, 0.7668, 0.5406, 0.7778, 0.5469, 0.9223, 0.5431, 0.9082, 0.5437, 0.9081, 0.5475, 0.9221, 0.5475, 0.9221, 0.5437, 0.9081, 0.5446, 0.9079, 0.5483, 0.9218, 0.5483, 0.9218, 0.5446, 0.9079, 0.5455, 0.9077, 0.5492, 0.9216, 0.5492, 0.9216, 0.5455, 0.9077, 0.5461, 0.9076, 0.5498, 0.9213, 0.9569, 0.1695, 0.9569, 0.1588, 0.9578, 0.159, 0.9578, 0.1697, 0.9578, 0.1697, 0.9578, 0.159, 0.9587, 0.1588, 0.9587, 0.1695, 0.4483, 0.9134, 0.452, 0.8997, 0.4527, 0.8998, 0.4489, 0.9137, 0.4489, 0.9137, 0.4527, 0.8998, 0.4535, 0.9, 0.4498, 0.914, 0.4498, 0.914, 0.4535, 0.9, 0.4544, 0.9002, 0.4507, 0.9142, 0.4507, 0.9142, 0.4544, 0.9002, 0.4551, 0.9003, 0.4513, 0.9145, 0.5388, 0.7778, 0.5388, 0.7668, 0.5397, 0.7666, 0.5397, 0.7777, 0.7663, 0.7745, 0.7663, 0.7856, 0.7654, 0.7857, 0.7654, 0.7747, 0.5431, 0.9082, 0.5412, 0.8937, 0.5418, 0.8936, 0.5437, 0.9081, 0.5437, 0.9081, 0.5418, 0.8936, 0.5427, 0.8936, 0.5446, 0.9079, 0.5446, 0.9079, 0.5427, 0.8936, 0.5436, 0.8935, 0.5455, 0.9077, 0.5455, 0.9077, 0.5436, 0.8935, 0.5443, 0.8935, 0.5461, 0.9076, 0.9544, 0.154, 0.9544, 0.1433, 0.9553, 0.1432, 0.9553, 0.1539, 0.9553, 0.1539, 0.9553, 0.1432, 0.9562, 0.1433, 0.9562, 0.154, 0.452, 0.8997, 0.4539, 0.8856, 0.4545, 0.8856, 0.4527, 0.8998, 0.4527, 0.8998, 0.4545, 0.8856, 0.4554, 0.8857, 0.4535, 0.9, 0.4535, 0.9, 0.4554, 0.8857, 0.4563, 0.8857, 0.4544, 0.9002, 0.4544, 0.9002, 0.4563, 0.8857, 0.457, 0.8858, 0.4551, 0.9003, 0.7672, 0.7747, 0.7672, 0.7857, 0.7663, 0.7856, 0.7663, 0.7745, 0.7663, 0.7856, 0.7663, 0.7978, 0.7654, 0.7979, 0.7654, 0.7857, 0.5412, 0.8937, 0.5412, 0.879, 0.5418, 0.879, 0.5418, 0.8936, 0.5418, 0.8936, 0.5418, 0.879, 0.5427, 0.8791, 0.5427, 0.8936, 0.5427, 0.8936, 0.5427, 0.8791, 0.5436, 0.8792, 0.5436, 0.8935, 0.5436, 0.8935, 0.5436, 0.8792, 0.5443, 0.8792, 0.5443, 0.8935, 0.9544, 0.1433, 0.9544, 0.1315, 0.9553, 0.1314, 0.9553, 0.1432, 0.9553, 0.1432, 0.9553, 0.1314, 0.9562, 0.1315, 0.9562, 0.1433, 0.4539, 0.8856, 0.4539, 0.8713, 0.4545, 0.8713, 0.4545, 0.8856, 0.4545, 0.8856, 0.4545, 0.8713, 0.4554, 0.8712, 0.4554, 0.8857, 0.4554, 0.8857, 0.4554, 0.8712, 0.4563, 0.8712, 0.4563, 0.8857, 0.4563, 0.8857, 0.4563, 0.8712, 0.457, 0.8711, 0.457, 0.8858, 0.7672, 0.7857, 0.7672, 0.7979, 0.7663, 0.7978, 0.7663, 0.7856, 0.7663, 0.7978, 0.7663, 0.8109, 0.7654, 0.811, 0.7654, 0.7979, 0.5412, 0.879, 0.5431, 0.8645, 0.5437, 0.8646, 0.5418, 0.879, 0.5418, 0.879, 0.5437, 0.8646, 0.5446, 0.8648, 0.5427, 0.8791, 0.5427, 0.8791, 0.5446, 0.8648, 0.5455, 0.8649, 0.5436, 0.8792, 0.5436, 0.8792, 0.5455, 0.8649, 0.5461, 0.8651, 0.5443, 0.8792, 0.9544, 0.1315, 0.9544, 0.1187, 0.9553, 0.1186, 0.9553, 0.1314, 0.9553, 0.1314, 0.9553, 0.1186, 0.9562, 0.1187, 0.9562, 0.1315, 0.4539, 0.8713, 0.452, 0.8572, 0.4527, 0.8571, 0.4545, 0.8713, 0.4545, 0.8713, 0.4527, 0.8571, 0.4535, 0.8569, 0.4554, 0.8712, 0.4554, 0.8712, 0.4535, 0.8569, 0.4544, 0.8567, 0.4563, 0.8712, 0.4563, 0.8712, 0.4544, 0.8567, 0.4551, 0.8566, 0.457, 0.8711, 0.7672, 0.7979, 0.7672, 0.811, 0.7663, 0.8109, 0.7663, 0.7978, 0.7663, 0.8109, 0.7663, 0.8249, 0.7654, 0.8249, 0.7654, 0.811, 0.5431, 0.8645, 0.5469, 0.8503, 0.5475, 0.8505, 0.5437, 0.8646, 0.5437, 0.8646, 0.5475, 0.8505, 0.5483, 0.8508, 0.5446, 0.8648, 0.5446, 0.8648, 0.5483, 0.8508, 0.5492, 0.8511, 0.5455, 0.8649, 0.5455, 0.8649, 0.5492, 0.8511, 0.5498, 0.8513, 0.5461, 0.8651, 0.9544, 0.1187, 0.9544, 0.1052, 0.9553, 0.1051, 0.9553, 0.1186, 0.9553, 0.1186, 0.9553, 0.1051, 0.9562, 0.1052, 0.9562, 0.1187, 0.452, 0.8572, 0.4483, 0.8434, 0.4489, 0.8432, 0.4527, 0.8571, 0.4527, 0.8571, 0.4489, 0.8432, 0.4498, 0.8429, 0.4535, 0.8569, 0.4535, 0.8569, 0.4498, 0.8429, 0.4507, 0.8426, 0.4544, 0.8567, 0.4544, 0.8567, 0.4507, 0.8426, 0.4513, 0.8424, 0.4551, 0.8566, 0.7672, 0.811, 0.7672, 0.8249, 0.7663, 0.8249, 0.7663, 0.8109, 0.7663, 0.8249, 0.7663, 0.8393, 0.7654, 0.8393, 0.7654, 0.8249, 0.5469, 0.8503, 0.5525, 0.8368, 0.5531, 0.8371, 0.5475, 0.8505, 0.5475, 0.8505, 0.5531, 0.8371, 0.5539, 0.8375, 0.5483, 0.8508, 0.5483, 0.8508, 0.5539, 0.8375, 0.5547, 0.8379, 0.5492, 0.8511, 0.5492, 0.8511, 0.5547, 0.8379, 0.5553, 0.8382, 0.5498, 0.8513, 0.9544, 0.1052, 0.9544, 0.09124, 0.9553, 0.09121, 0.9553, 0.1051, 0.9553, 0.1051, 0.9553, 0.09121, 0.9562, 0.09124, 0.9562, 0.1052, 0.4483, 0.8434, 0.4429, 0.8303, 0.4435, 0.83, 0.4489, 0.8432, 0.4489, 0.8432, 0.4435, 0.83, 0.4443, 0.8296, 0.4498, 0.8429, 0.4498, 0.8429, 0.4443, 0.8296, 0.4451, 0.8292, 0.4507, 0.8426, 0.4507, 0.8426, 0.4451, 0.8292, 0.4457, 0.8289, 0.4513, 0.8424, 0.7672, 0.8249, 0.7672, 0.8393, 0.7663, 0.8393, 0.7663, 0.8249, 0.7663, 0.8393, 0.7663, 0.8539, 0.7654, 0.8539, 0.7654, 0.8393, 0.7654, 0.8393, 0.7654, 0.8539, 0.7648, 0.8539, 0.7648, 0.8394, 0.5531, 0.8371, 0.5603, 0.8244, 0.5611, 0.8249, 0.5539, 0.8375, 0.5539, 0.8375, 0.5611, 0.8249, 0.5618, 0.8254, 0.5547, 0.8379, 0.5547, 0.8379, 0.5618, 0.8254, 0.5624, 0.8258, 0.5553, 0.8382, 0.9544, 0.09124, 0.9544, 0.07702, 0.9553, 0.07702, 0.9553, 0.09121, 0.9553, 0.09121, 0.9553, 0.07702, 0.9562, 0.07702, 0.9562, 0.09124, 0.4429, 0.8303, 0.4357, 0.8179, 0.4363, 0.8176, 0.4435, 0.83, 0.4435, 0.83, 0.4363, 0.8176, 0.437, 0.8171, 0.4443, 0.8296, 0.4443, 0.8296, 0.437, 0.8171, 0.4378, 0.8166, 0.4451, 0.8292, 0.7679, 0.8394, 0.7679, 0.8539, 0.7672, 0.8539, 0.7672, 0.8393, 0.7672, 0.8393, 0.7672, 0.8539, 0.7663, 0.8539, 0.7663, 0.8393, 0.7663, 0.8539, 0.7663, 0.8686, 0.7654, 0.8685, 0.7654, 0.8539, 0.5598, 0.8241, 0.5687, 0.8124, 0.5692, 0.8129, 0.5603, 0.8244, 0.5603, 0.8244, 0.5692, 0.8129, 0.5699, 0.8135, 0.5611, 0.8249, 0.5611, 0.8249, 0.5699, 0.8135, 0.5706, 0.8141, 0.5618, 0.8254, 0.9538, 0.07702, 0.9538, 0.06272, 0.9544, 0.0628, 0.9544, 0.07702, 0.9544, 0.07702, 0.9544, 0.0628, 0.9553, 0.06283, 0.9553, 0.07702, 0.9553, 0.07702, 0.9553, 0.06283, 0.9562, 0.0628, 0.9562, 0.07702, 0.9562, 0.07702, 0.9562, 0.0628, 0.9569, 0.06272, 0.9569, 0.07702, 0.4363, 0.8176, 0.4276, 0.8062, 0.4282, 0.8056, 0.437, 0.8171, 0.437, 0.8171, 0.4282, 0.8056, 0.4289, 0.805, 0.4378, 0.8166, 0.4378, 0.8166, 0.4289, 0.805, 0.4294, 0.8046, 0.4383, 0.8162, 0.7672, 0.8539, 0.7672, 0.8685, 0.7663, 0.8686, 0.7663, 0.8539, 0.7663, 0.8686, 0.7663, 0.883, 0.7654, 0.8829, 0.7654, 0.8685, 0.5687, 0.8124, 0.5791, 0.8021, 0.5795, 0.8026, 0.5692, 0.8129, 0.5692, 0.8129, 0.5795, 0.8026, 0.5801, 0.8033, 0.5699, 0.8135, 0.5699, 0.8135, 0.5801, 0.8033, 0.5807, 0.8039, 0.5706, 0.8141, 0.5706, 0.8141, 0.5807, 0.8039, 0.5811, 0.8044, 0.5711, 0.8145, 0.9544, 0.0628, 0.9544, 0.04883, 0.9553, 0.04889, 0.9553, 0.06283, 0.9553, 0.06283, 0.9553, 0.04889, 0.9562, 0.04883, 0.9562, 0.0628, 0.4271, 0.8066, 0.417, 0.7965, 0.4174, 0.796, 0.4276, 0.8062, 0.4276, 0.8062, 0.4174, 0.796, 0.418, 0.7954, 0.4282, 0.8056, 0.4282, 0.8056, 0.418, 0.7954, 0.4186, 0.7947, 0.4289, 0.805, 0.4289, 0.805, 0.4186, 0.7947, 0.4191, 0.7942, 0.4294, 0.8046, 0.7672, 0.8685, 0.7672, 0.8829, 0.7663, 0.883, 0.7663, 0.8686, 0.7663, 0.883, 0.7663, 0.8969, 0.7654, 0.8968, 0.7654, 0.8829, 0.5791, 0.8021, 0.5907, 0.7932, 0.5911, 0.7937, 0.5795, 0.8026, 0.5795, 0.8026, 0.5911, 0.7937, 0.5916, 0.7945, 0.5801, 0.8033, 0.5801, 0.8033, 0.5916, 0.7945, 0.5921, 0.7952, 0.5807, 0.8039, 0.5807, 0.8039, 0.5921, 0.7952, 0.5924, 0.7958, 0.5811, 0.8044, 0.9544, 0.04883, 0.9544, 0.03534, 0.9553, 0.03543, 0.9553, 0.04889, 0.9553, 0.04889, 0.9553, 0.03543, 0.9562, 0.03534, 0.9562, 0.04883, 0.417, 0.7965, 0.4057, 0.7879, 0.4061, 0.7873, 0.4174, 0.796, 0.4174, 0.796, 0.4061, 0.7873, 0.4066, 0.7866, 0.418, 0.7954, 0.418, 0.7954, 0.4066, 0.7866, 0.4071, 0.7858, 0.4186, 0.7947, 0.4186, 0.7947, 0.4071, 0.7858, 0.4074, 0.7853, 0.4191, 0.7942, 0.7672, 0.8829, 0.7672, 0.8968, 0.7663, 0.8969, 0.7663, 0.883, 0.7663, 0.8969, 0.7663, 0.9101, 0.7654, 0.9099, 0.7654, 0.8968, 0.5907, 0.7932, 0.6034, 0.7858, 0.6037, 0.7864, 0.5911, 0.7937, 0.5911, 0.7937, 0.6037, 0.7864, 0.6041, 0.7872, 0.5916, 0.7945, 0.5916, 0.7945, 0.6041, 0.7872, 0.6045, 0.788, 0.5921, 0.7952, 0.5921, 0.7952, 0.6045, 0.788, 0.6048, 0.7886, 0.5924, 0.7958, 0.9544, 0.03534, 0.9544, 0.02256, 0.9553, 0.02268, 0.9553, 0.03543, 0.9553, 0.03543, 0.9553, 0.02268, 0.9562, 0.02256, 0.9562, 0.03534, 0.4057, 0.7879, 0.3934, 0.7807, 0.3936, 0.7802, 0.4061, 0.7873, 0.4061, 0.7873, 0.3936, 0.7802, 0.394, 0.7793, 0.4066, 0.7866, 0.4066, 0.7866, 0.394, 0.7793, 0.3944, 0.7785, 0.4071, 0.7858, 0.4071, 0.7858, 0.3944, 0.7785, 0.3947, 0.7779, 0.4074, 0.7853, 0.7672, 0.8968, 0.7672, 0.9099, 0.7663, 0.9101, 0.7663, 0.8969, 0.7663, 0.9101, 0.7663, 0.9223, 0.7654, 0.9221, 0.7654, 0.9099, 0.6034, 0.7858, 0.6169, 0.7802, 0.6172, 0.7809, 0.6037, 0.7864, 0.6037, 0.7864, 0.6172, 0.7809, 0.6174, 0.7817, 0.6041, 0.7872, 0.6041, 0.7872, 0.6174, 0.7817, 0.6177, 0.7826, 0.6045, 0.788, 0.6045, 0.788, 0.6177, 0.7826, 0.6179, 0.7832, 0.6048, 0.7886, 0.9544, 0.02256, 0.9544, 0.01071, 0.9553, 0.01086, 0.9553, 0.02268, 0.9553, 0.02268, 0.9553, 0.01086, 0.9562, 0.01071, 0.9562, 0.02256, 0.3934, 0.7807, 0.3802, 0.7753, 0.3804, 0.7747, 0.3936, 0.7802, 0.3936, 0.7802, 0.3804, 0.7747, 0.3807, 0.7738, 0.394, 0.7793, 0.394, 0.7793, 0.3807, 0.7738, 0.381, 0.773, 0.3944, 0.7785, 0.3944, 0.7785, 0.381, 0.773, 0.3812, 0.7723, 0.3947, 0.7779, 0.7672, 0.9099, 0.7672, 0.9221, 0.7663, 0.9223, 0.7663, 0.9101, 0.7663, 0.9223, 0.7663, 0.9333, 0.7654, 0.9331, 0.7654, 0.9221, 0.6169, 0.7802, 0.6311, 0.7764, 0.6312, 0.7771, 0.6172, 0.7809, 0.6172, 0.7809, 0.6312, 0.7771, 0.6314, 0.778, 0.6174, 0.7817, 0.6174, 0.7817, 0.6314, 0.778, 0.6316, 0.7789, 0.6177, 0.7826, 0.6177, 0.7826, 0.6316, 0.7789, 0.6317, 0.7795, 0.6179, 0.7832, 0.9544, 0.01071, 0.9544, 4.86e-09, 0.9553, 0.0001709, 0.9553, 0.01086, 0.9553, 0.01086, 0.9553, 0.0001709, 0.9562, 4.996e-09, 0.9562, 0.01071, 0.3802, 0.7753, 0.3664, 0.7716, 0.3666, 0.771, 0.3804, 0.7747, 0.3804, 0.7747, 0.3666, 0.771, 0.3667, 0.7701, 0.3807, 0.7738, 0.3807, 0.7738, 0.3667, 0.7701, 0.3669, 0.7692, 0.381, 0.773, 0.381, 0.773, 0.3669, 0.7692, 0.367, 0.7685, 0.3812, 0.7723, 0.7672, 0.9221, 0.7672, 0.9331, 0.7663, 0.9333, 0.7663, 0.9223, 0.9578, 0.0, 0.9578, 0.01104, 0.9569, 0.01119, 0.9569, 0.0001709, 0.6311, 0.7764, 0.6456, 0.7745, 0.6457, 0.7752, 0.6312, 0.7771, 0.6312, 0.7771, 0.6457, 0.7752, 0.6457, 0.7761, 0.6314, 0.778, 0.6314, 0.778, 0.6457, 0.7761, 0.6458, 0.777, 0.6316, 0.7789, 0.6316, 0.7789, 0.6458, 0.777, 0.6458, 0.7776, 0.6317, 0.7795, 0.9562, 0.3081, 0.9562, 0.3188, 0.9553, 0.3189, 0.9553, 0.3083, 0.9553, 0.3083, 0.9553, 0.3189, 0.9544, 0.3188, 0.9544, 0.3081, 0.3664, 0.7716, 0.3523, 0.7697, 0.3523, 0.7691, 0.3666, 0.771, 0.3666, 0.771, 0.3523, 0.7691, 0.3524, 0.7682, 0.3667, 0.7701, 0.3667, 0.7701, 0.3524, 0.7682, 0.3525, 0.7673, 0.3669, 0.7692, 0.3669, 0.7692, 0.3525, 0.7673, 0.3525, 0.7666, 0.367, 0.7685, 0.9587, 0.0001709, 0.9587, 0.01119, 0.9578, 0.01104, 0.9578, 0.0, 0.9578, 0.01104, 0.9578, 0.02326, 0.9569, 0.02338, 0.9569, 0.01119, 0.6456, 0.7745, 0.6603, 0.7745, 0.6602, 0.7752, 0.6457, 0.7752, 0.6457, 0.7752, 0.6602, 0.7752, 0.6602, 0.7761, 0.6457, 0.7761, 0.6457, 0.7761, 0.6602, 0.7761, 0.6601, 0.777, 0.6458, 0.777, 0.6458, 0.777, 0.6601, 0.777, 0.6601, 0.7776, 0.6458, 0.7776, 0.9562, 0.3188, 0.9562, 0.3306, 0.9553, 0.3308, 0.9553, 0.3189, 0.9553, 0.3189, 0.9553, 0.3308, 0.9544, 0.3306, 0.9544, 0.3188, 0.3523, 0.7697, 0.3381, 0.7697, 0.338, 0.7691, 0.3523, 0.7691, 0.3523, 0.7691, 0.338, 0.7691, 0.338, 0.7682, 0.3524, 0.7682, 0.3524, 0.7682, 0.338, 0.7682, 0.3379, 0.7673, 0.3525, 0.7673, 0.3525, 0.7673, 0.3379, 0.7673, 0.3378, 0.7666, 0.3525, 0.7666, 0.9587, 0.01119, 0.9587, 0.02338, 0.9578, 0.02326, 0.9578, 0.01104, 0.9578, 0.02326, 0.9578, 0.03643, 0.9569, 0.03652, 0.9569, 0.02338, 0.6603, 0.7745, 0.6748, 0.7764, 0.6747, 0.7771, 0.6602, 0.7752, 0.6602, 0.7752, 0.6747, 0.7771, 0.6745, 0.778, 0.6602, 0.7761, 0.6602, 0.7761, 0.6745, 0.778, 0.6743, 0.7789, 0.6601, 0.777, 0.6601, 0.777, 0.6743, 0.7789, 0.6742, 0.7795, 0.6601, 0.7776, 0.9562, 0.3306, 0.9562, 0.3434, 0.9553, 0.3435, 0.9553, 0.3308, 0.9553, 0.3308, 0.9553, 0.3435, 0.9544, 0.3434, 0.9544, 0.3306, 0.3381, 0.7697, 0.3239, 0.7716, 0.3238, 0.771, 0.338, 0.7691, 0.338, 0.7691, 0.3238, 0.771, 0.3236, 0.7701, 0.338, 0.7682, 0.338, 0.7682, 0.3236, 0.7701, 0.3234, 0.7692, 0.3379, 0.7673, 0.3379, 0.7673, 0.3234, 0.7692, 0.3233, 0.7685, 0.3378, 0.7666, 0.9587, 0.02338, 0.9587, 0.03652, 0.9578, 0.03643, 0.9578, 0.02326, 0.9578, 0.03643, 0.9578, 0.05034, 0.9569, 0.0504, 0.9569, 0.03652, 0.6748, 0.7764, 0.689, 0.7802, 0.6888, 0.7809, 0.6747, 0.7771, 0.6747, 0.7771, 0.6888, 0.7809, 0.6885, 0.7817, 0.6745, 0.778, 0.6745, 0.778, 0.6885, 0.7817, 0.6882, 0.7826, 0.6743, 0.7789, 0.6743, 0.7789, 0.6882, 0.7826, 0.688, 0.7832, 0.6742, 0.7795, 0.9562, 0.3434, 0.9562, 0.3569, 0.9553, 0.357, 0.9553, 0.3435, 0.9553, 0.3435, 0.9553, 0.357, 0.9544, 0.3569, 0.9544, 0.3434, 0.3239, 0.7716, 0.3102, 0.7753, 0.31, 0.7747, 0.3238, 0.771, 0.3238, 0.771, 0.31, 0.7747, 0.3097, 0.7738, 0.3236, 0.7701, 0.3236, 0.7701, 0.3097, 0.7738, 0.3094, 0.773, 0.3234, 0.7692, 0.3234, 0.7692, 0.3094, 0.773, 0.3092, 0.7723, 0.3233, 0.7685, 0.9587, 0.03652, 0.9587, 0.0504, 0.9578, 0.05034, 0.9578, 0.03643, 0.9578, 0.05034, 0.9578, 0.06474, 0.9569, 0.06478, 0.9569, 0.0504, 0.689, 0.7802, 0.7025, 0.7858, 0.7022, 0.7864, 0.6888, 0.7809, 0.6888, 0.7809, 0.7022, 0.7864, 0.7018, 0.7872, 0.6885, 0.7817, 0.6885, 0.7817, 0.7018, 0.7872, 0.7014, 0.788, 0.6882, 0.7826, 0.6882, 0.7826, 0.7014, 0.788, 0.7011, 0.7886, 0.688, 0.7832, 0.9562, 0.3569, 0.9562, 0.3709, 0.9553, 0.3709, 0.9553, 0.357, 0.9553, 0.357, 0.9553, 0.3709, 0.9544, 0.3709, 0.9544, 0.3569, 0.3102, 0.7753, 0.297, 0.7807, 0.2967, 0.7802, 0.31, 0.7747, 0.31, 0.7747, 0.2967, 0.7802, 0.2963, 0.7793, 0.3097, 0.7738, 0.3097, 0.7738, 0.2963, 0.7793, 0.2959, 0.7785, 0.3094, 0.773, 0.3094, 0.773, 0.2959, 0.7785, 0.2956, 0.7779, 0.3092, 0.7723, 0.9587, 0.0504, 0.9587, 0.06478, 0.9578, 0.06474, 0.9578, 0.05034, 0.9578, 0.06474, 0.9578, 0.0794, 0.9569, 0.0794, 0.9569, 0.06478, 0.7025, 0.7858, 0.7152, 0.7932, 0.7148, 0.7937, 0.7022, 0.7864, 0.7022, 0.7864, 0.7148, 0.7937, 0.7143, 0.7945, 0.7018, 0.7872, 0.7018, 0.7872, 0.7143, 0.7945, 0.7138, 0.7952, 0.7014, 0.788, 0.9569, 0.3708, 0.9569, 0.3851, 0.9562, 0.3851, 0.9562, 0.3709, 0.9562, 0.3709, 0.9562, 0.3851, 0.9553, 0.3851, 0.9553, 0.3709, 0.9553, 0.3709, 0.9553, 0.3851, 0.9544, 0.3851, 0.9544, 0.3709, 0.9544, 0.3709, 0.9544, 0.3851, 0.9538, 0.3851, 0.9538, 0.3708, 0.2967, 0.7802, 0.2843, 0.7873, 0.2838, 0.7866, 0.2963, 0.7793, 0.2963, 0.7793, 0.2838, 0.7866, 0.2833, 0.7858, 0.2959, 0.7785, 0.9594, 0.06486, 0.9594, 0.0794, 0.9587, 0.0794, 0.9587, 0.06478, 0.9587, 0.06478, 0.9587, 0.0794, 0.9578, 0.0794, 0.9578, 0.06474, 0.9578, 0.0794, 0.9578, 0.09406, 0.9569, 0.09403, 0.9569, 0.0794, 0.7152, 0.7932, 0.7268, 0.8021, 0.7264, 0.8026, 0.7148, 0.7937, 0.7148, 0.7937, 0.7264, 0.8026, 0.7258, 0.8033, 0.7143, 0.7945, 0.7143, 0.7945, 0.7258, 0.8033, 0.7252, 0.8039, 0.7138, 0.7952, 0.9569, 0.3851, 0.9569, 0.3994, 0.9562, 0.3993, 0.9562, 0.3851, 0.9562, 0.3851, 0.9562, 0.3993, 0.9553, 0.3993, 0.9553, 0.3851, 0.9553, 0.3851, 0.9553, 0.3993, 0.9544, 0.3993, 0.9544, 0.3851, 0.9544, 0.3851, 0.9544, 0.3993, 0.9538, 0.3994, 0.9538, 0.3851, 0.2843, 0.7873, 0.2729, 0.796, 0.2723, 0.7954, 0.2838, 0.7866, 0.2838, 0.7866, 0.2723, 0.7954, 0.2717, 0.7947, 0.2833, 0.7858, 0.2833, 0.7858, 0.2717, 0.7947, 0.2713, 0.7942, 0.2829, 0.7853, 0.9587, 0.0794, 0.9587, 0.09403, 0.9578, 0.09406, 0.9578, 0.0794, 0.9578, 0.09406, 0.9578, 0.1085, 0.9569, 0.1084, 0.9569, 0.09403, 0.7268, 0.8021, 0.7372, 0.8124, 0.7367, 0.8129, 0.7264, 0.8026, 0.7264, 0.8026, 0.7367, 0.8129, 0.736, 0.8135, 0.7258, 0.8033, 0.7258, 0.8033, 0.736, 0.8135, 0.7353, 0.8141, 0.7252, 0.8039, 0.7252, 0.8039, 0.7353, 0.8141, 0.7349, 0.8145, 0.7248, 0.8044, 0.9562, 0.3993, 0.9562, 0.4133, 0.9553, 0.4132, 0.9553, 0.3993, 0.9553, 0.3993, 0.9553, 0.4132, 0.9544, 0.4133, 0.9544, 0.3993, 0.2734, 0.7965, 0.2633, 0.8066, 0.2628, 0.8062, 0.2729, 0.796, 0.2729, 0.796, 0.2628, 0.8062, 0.2621, 0.8056, 0.2723, 0.7954, 0.2723, 0.7954, 0.2621, 0.8056, 0.2614, 0.805, 0.2717, 0.7947, 0.2717, 0.7947, 0.2614, 0.805, 0.2609, 0.8046, 0.2713, 0.7942, 0.9587, 0.09403, 0.9587, 0.1084, 0.9578, 0.1085, 0.9578, 0.09406, 0.9578, 0.1085, 0.9578, 0.1224, 0.9569, 0.1223, 0.9569, 0.1084, 0.7372, 0.8124, 0.7461, 0.8241, 0.7456, 0.8244, 0.7367, 0.8129, 0.7367, 0.8129, 0.7456, 0.8244, 0.7448, 0.8249, 0.736, 0.8135, 0.736, 0.8135, 0.7448, 0.8249, 0.7441, 0.8254, 0.7353, 0.8141, 0.7353, 0.8141, 0.7441, 0.8254, 0.7435, 0.8258, 0.7349, 0.8145, 0.9562, 0.4133, 0.9562, 0.4268, 0.9553, 0.4267, 0.9553, 0.4132, 0.9553, 0.4132, 0.9553, 0.4267, 0.9544, 0.4268, 0.9544, 0.4133, 0.2633, 0.8066, 0.2546, 0.8179, 0.2541, 0.8176, 0.2628, 0.8062, 0.2628, 0.8062, 0.2541, 0.8176, 0.2533, 0.8171, 0.2621, 0.8056, 0.2621, 0.8056, 0.2533, 0.8171, 0.2526, 0.8166, 0.2614, 0.805, 0.2614, 0.805, 0.2526, 0.8166, 0.252, 0.8162, 0.2609, 0.8046, 0.9587, 0.1084, 0.9587, 0.1223, 0.9578, 0.1224, 0.9578, 0.1085, 0.9578, 0.1224, 0.9578, 0.1355, 0.9569, 0.1354, 0.9569, 0.1223, 0.7461, 0.8241, 0.7535, 0.8368, 0.7529, 0.8371, 0.7456, 0.8244, 0.7456, 0.8244, 0.7529, 0.8371, 0.752, 0.8375, 0.7448, 0.8249, 0.7448, 0.8249, 0.752, 0.8375, 0.7512, 0.8379, 0.7441, 0.8254, 0.7441, 0.8254, 0.7512, 0.8379, 0.7506, 0.8382, 0.7435, 0.8258, 0.9562, 0.4268, 0.9562, 0.4396, 0.9553, 0.4394, 0.9553, 0.4267, 0.9553, 0.4267, 0.9553, 0.4394, 0.9544, 0.4396, 0.9544, 0.4268, 0.2546, 0.8179, 0.2475, 0.8303, 0.2469, 0.83, 0.2541, 0.8176, 0.2541, 0.8176, 0.2469, 0.83, 0.2461, 0.8296, 0.2533, 0.8171, 0.2533, 0.8171, 0.2461, 0.8296, 0.2453, 0.8292, 0.2526, 0.8166, 0.2526, 0.8166, 0.2453, 0.8292, 0.2447, 0.8289, 0.252, 0.8162, 0.9587, 0.1223, 0.9587, 0.1354, 0.9578, 0.1355, 0.9578, 0.1224, 0.9578, 0.1355, 0.9578, 0.1478, 0.9569, 0.1476, 0.9569, 0.1354, 0.7535, 0.8368, 0.7591, 0.8503, 0.7584, 0.8505, 0.7529, 0.8371, 0.7529, 0.8371, 0.7584, 0.8505, 0.7576, 0.8508, 0.752, 0.8375, 0.752, 0.8375, 0.7576, 0.8508, 0.7567, 0.8511, 0.7512, 0.8379, 0.7512, 0.8379, 0.7567, 0.8511, 0.7561, 0.8513, 0.7506, 0.8382, 0.9562, 0.4396, 0.9562, 0.4514, 0.9553, 0.4513, 0.9553, 0.4394, 0.9553, 0.4394, 0.9553, 0.4513, 0.9544, 0.4514, 0.9544, 0.4396, 0.2475, 0.8303, 0.242, 0.8434, 0.2414, 0.8432, 0.2469, 0.83, 0.2469, 0.83, 0.2414, 0.8432, 0.2406, 0.8429, 0.2461, 0.8296, 0.2461, 0.8296, 0.2406, 0.8429, 0.2397, 0.8426, 0.2453, 0.8292, 0.2453, 0.8292, 0.2397, 0.8426, 0.2391, 0.8424, 0.2447, 0.8289, 0.9587, 0.1354, 0.9587, 0.1476, 0.9578, 0.1478, 0.9578, 0.1355, 0.9578, 0.1478, 0.9578, 0.1588, 0.9569, 0.1586, 0.9569, 0.1476, 0.7591, 0.8503, 0.7629, 0.8645, 0.7622, 0.8646, 0.7584, 0.8505, 0.7584, 0.8505, 0.7622, 0.8646, 0.7613, 0.8648, 0.7576, 0.8508, 0.7576, 0.8508, 0.7613, 0.8648, 0.7604, 0.8649, 0.7567, 0.8511, 0.7567, 0.8511, 0.7604, 0.8649, 0.7598, 0.8651, 0.7561, 0.8513, 0.9562, 0.4514, 0.9562, 0.4621, 0.9553, 0.4619, 0.9553, 0.4513, 0.9553, 0.4513, 0.9553, 0.4619, 0.9544, 0.4621, 0.9544, 0.4514, 0.242, 0.8434, 0.2383, 0.8572, 0.2377, 0.8571, 0.2414, 0.8432, 0.2414, 0.8432, 0.2377, 0.8571, 0.2368, 0.8569, 0.2406, 0.8429, 0.2406, 0.8429, 0.2368, 0.8569, 0.2359, 0.8567, 0.2397, 0.8426, 0.2397, 0.8426, 0.2359, 0.8567, 0.2353, 0.8566, 0.2391, 0.8424, 0.9587, 0.1476, 0.9587, 0.1586, 0.9578, 0.1588, 0.9578, 0.1478, 0.7691, 0.7745, 0.7691, 0.7856, 0.7682, 0.7857, 0.7682, 0.7747, 0.7629, 0.8645, 0.7648, 0.879, 0.7641, 0.879, 0.7622, 0.8646, 0.7622, 0.8646, 0.7641, 0.879, 0.7632, 0.8791, 0.7613, 0.8648, 0.7613, 0.8648, 0.7632, 0.8791, 0.7623, 0.8792, 0.7604, 0.8649, 0.7604, 0.8649, 0.7623, 0.8792, 0.7616, 0.8792, 0.7598, 0.8651, 0.9544, 0.3081, 0.9544, 0.2974, 0.9553, 0.2972, 0.9553, 0.3079, 0.9553, 0.3079, 0.9553, 0.2972, 0.9562, 0.2974, 0.9562, 0.3081, 0.2383, 0.8572, 0.2365, 0.8713, 0.2358, 0.8713, 0.2377, 0.8571, 0.2377, 0.8571, 0.2358, 0.8713, 0.2349, 0.8712, 0.2368, 0.8569, 0.2368, 0.8569, 0.2349, 0.8712, 0.234, 0.8712, 0.2359, 0.8567, 0.2359, 0.8567, 0.234, 0.8712, 0.2334, 0.8711, 0.2353, 0.8566, 0.77, 0.7747, 0.77, 0.7857, 0.7691, 0.7856, 0.7691, 0.7745, 0.7691, 0.7856, 0.7691, 0.7978, 0.7682, 0.7979, 0.7682, 0.7857, 0.7648, 0.879, 0.7648, 0.8937, 0.7641, 0.8936, 0.7641, 0.879, 0.7641, 0.879, 0.7641, 0.8936, 0.7632, 0.8936, 0.7632, 0.8791, 0.7632, 0.8791, 0.7632, 0.8936, 0.7623, 0.8935, 0.7623, 0.8792, 0.7623, 0.8792, 0.7623, 0.8935, 0.7616, 0.8935, 0.7616, 0.8792, 0.9544, 0.2974, 0.9544, 0.2855, 0.9553, 0.2854, 0.9553, 0.2972, 0.9553, 0.2972, 0.9553, 0.2854, 0.9562, 0.2855, 0.9562, 0.2974, 0.2365, 0.8713, 0.2365, 0.8856, 0.2358, 0.8856, 0.2358, 0.8713, 0.2358, 0.8713, 0.2358, 0.8856, 0.2349, 0.8857, 0.2349, 0.8712, 0.2349, 0.8712, 0.2349, 0.8857, 0.234, 0.8857, 0.234, 0.8712, 0.234, 0.8712, 0.234, 0.8857, 0.2334, 0.8858, 0.2334, 0.8711, 0.77, 0.7857, 0.77, 0.7979, 0.7691, 0.7978, 0.7691, 0.7856, 0.7691, 0.7978, 0.7691, 0.8109, 0.7682, 0.811, 0.7682, 0.7979, 0.7648, 0.8937, 0.7629, 0.9082, 0.7622, 0.9081, 0.7641, 0.8936, 0.7641, 0.8936, 0.7622, 0.9081, 0.7613, 0.9079, 0.7632, 0.8936, 0.7632, 0.8936, 0.7613, 0.9079, 0.7604, 0.9077, 0.7623, 0.8935, 0.7623, 0.8935, 0.7604, 0.9077, 0.7598, 0.9076, 0.7616, 0.8935, 0.9544, 0.2855, 0.9544, 0.2727, 0.9553, 0.2727, 0.9553, 0.2854, 0.9553, 0.2854, 0.9553, 0.2727, 0.9562, 0.2727, 0.9562, 0.2855, 0.2365, 0.8856, 0.2383, 0.8997, 0.2377, 0.8998, 0.2358, 0.8856, 0.2358, 0.8856, 0.2377, 0.8998, 0.2368, 0.9, 0.2349, 0.8857, 0.2349, 0.8857, 0.2368, 0.9, 0.2359, 0.9002, 0.234, 0.8857, 0.234, 0.8857, 0.2359, 0.9002, 0.2353, 0.9003, 0.2334, 0.8858, 0.77, 0.7979, 0.77, 0.811, 0.7691, 0.8109, 0.7691, 0.7978, 0.7691, 0.8109, 0.7691, 0.8249, 0.7682, 0.8249, 0.7682, 0.811, 0.7629, 0.9082, 0.7591, 0.9223, 0.7584, 0.9221, 0.7622, 0.9081, 0.7622, 0.9081, 0.7584, 0.9221, 0.7576, 0.9218, 0.7613, 0.9079, 0.7613, 0.9079, 0.7576, 0.9218, 0.7567, 0.9216, 0.7604, 0.9077, 0.7604, 0.9077, 0.7567, 0.9216, 0.7561, 0.9213, 0.7598, 0.9076, 0.9544, 0.2727, 0.9544, 0.2593, 0.9553, 0.2592, 0.9553, 0.2727, 0.9553, 0.2727, 0.9553, 0.2592, 0.9562, 0.2593, 0.9562, 0.2727, 0.2383, 0.8997, 0.242, 0.9134, 0.2414, 0.9137, 0.2377, 0.8998, 0.2377, 0.8998, 0.2414, 0.9137, 0.2406, 0.914, 0.2368, 0.9, 0.2368, 0.9, 0.2406, 0.914, 0.2397, 0.9142, 0.2359, 0.9002, 0.2359, 0.9002, 0.2397, 0.9142, 0.2391, 0.9145, 0.2353, 0.9003, 0.77, 0.811, 0.77, 0.8249, 0.7691, 0.8249, 0.7691, 0.8109, 0.7691, 0.8249, 0.7691, 0.8393, 0.7682, 0.8393, 0.7682, 0.8249, 0.7591, 0.9223, 0.7535, 0.9359, 0.7529, 0.9356, 0.7584, 0.9221, 0.7584, 0.9221, 0.7529, 0.9356, 0.752, 0.9352, 0.7576, 0.9218, 0.7576, 0.9218, 0.752, 0.9352, 0.7512, 0.9348, 0.7567, 0.9216, 0.7567, 0.9216, 0.7512, 0.9348, 0.7506, 0.9345, 0.7561, 0.9213, 0.9544, 0.2593, 0.9544, 0.2453, 0.9553, 0.2452, 0.9553, 0.2592, 0.9553, 0.2592, 0.9553, 0.2452, 0.9562, 0.2453, 0.9562, 0.2593, 0.242, 0.9134, 0.2475, 0.9266, 0.2469, 0.9269, 0.2414, 0.9137, 0.2414, 0.9137, 0.2469, 0.9269, 0.2461, 0.9273, 0.2406, 0.914, 0.2406, 0.914, 0.2461, 0.9273, 0.2453, 0.9277, 0.2397, 0.9142, 0.2397, 0.9142, 0.2453, 0.9277, 0.2447, 0.928, 0.2391, 0.9145, 0.77, 0.8249, 0.77, 0.8393, 0.7691, 0.8393, 0.7691, 0.8249, 0.7691, 0.8393, 0.7691, 0.8539, 0.7682, 0.8539, 0.7682, 0.8393, 0.7535, 0.9359, 0.7461, 0.9486, 0.7456, 0.9482, 0.7529, 0.9356, 0.7529, 0.9356, 0.7456, 0.9482, 0.7448, 0.9477, 0.752, 0.9352, 0.752, 0.9352, 0.7448, 0.9477, 0.7441, 0.9472, 0.7512, 0.9348, 0.9538, 0.2454, 0.9538, 0.2311, 0.9544, 0.2311, 0.9544, 0.2453, 0.9544, 0.2453, 0.9544, 0.2311, 0.9553, 0.2311, 0.9553, 0.2452, 0.9553, 0.2452, 0.9553, 0.2311, 0.9562, 0.2311, 0.9562, 0.2453, 0.9562, 0.2453, 0.9562, 0.2311, 0.9569, 0.2311, 0.9569, 0.2454, 0.2469, 0.9269, 0.2541, 0.9393, 0.2533, 0.9398, 0.2461, 0.9273, 0.2461, 0.9273, 0.2533, 0.9398, 0.2526, 0.9403, 0.2453, 0.9277, 0.2453, 0.9277, 0.2526, 0.9403, 0.252, 0.9407, 0.2447, 0.928, 0.77, 0.8393, 0.77, 0.8539, 0.7691, 0.8539, 0.7691, 0.8393, 0.7691, 0.8539, 0.7691, 0.8686, 0.7682, 0.8685, 0.7682, 0.8539, 0.7461, 0.9486, 0.7372, 0.9602, 0.7367, 0.9598, 0.7456, 0.9482, 0.7456, 0.9482, 0.7367, 0.9598, 0.736, 0.9592, 0.7448, 0.9477, 0.7448, 0.9477, 0.736, 0.9592, 0.7353, 0.9586, 0.7441, 0.9472, 0.9538, 0.2311, 0.9538, 0.2168, 0.9544, 0.2168, 0.9544, 0.2311, 0.9544, 0.2311, 0.9544, 0.2168, 0.9553, 0.2169, 0.9553, 0.2311, 0.9553, 0.2311, 0.9553, 0.2169, 0.9562, 0.2168, 0.9562, 0.2311, 0.9562, 0.2311, 0.9562, 0.2168, 0.9569, 0.2168, 0.9569, 0.2311, 0.2541, 0.9393, 0.2628, 0.9507, 0.2621, 0.9513, 0.2533, 0.9398, 0.2533, 0.9398, 0.2621, 0.9513, 0.2614, 0.9519, 0.2526, 0.9403, 0.2526, 0.9403, 0.2614, 0.9519, 0.2609, 0.9523, 0.252, 0.9407, 0.77, 0.8539, 0.77, 0.8685, 0.7691, 0.8686, 0.7691, 0.8539, 0.7691, 0.8686, 0.7691, 0.883, 0.7682, 0.8829, 0.7682, 0.8685, 0.7372, 0.9602, 0.7268, 0.9706, 0.7264, 0.9701, 0.7367, 0.9598, 0.7367, 0.9598, 0.7264, 0.9701, 0.7258, 0.9694, 0.736, 0.9592, 0.736, 0.9592, 0.7258, 0.9694, 0.7252, 0.9687, 0.7353, 0.9586, 0.7353, 0.9586, 0.7252, 0.9687, 0.7248, 0.9682, 0.7349, 0.9581, 0.9544, 0.2168, 0.9544, 0.2029, 0.9553, 0.2029, 0.9553, 0.2169, 0.9553, 0.2169, 0.9553, 0.2029, 0.9562, 0.2029, 0.9562, 0.2168, 0.2633, 0.9503, 0.2734, 0.9603, 0.2729, 0.9608, 0.2628, 0.9507, 0.2628, 0.9507, 0.2729, 0.9608, 0.2723, 0.9615, 0.2621, 0.9513, 0.2621, 0.9513, 0.2723, 0.9615, 0.2717, 0.9622, 0.2614, 0.9519, 0.2614, 0.9519, 0.2717, 0.9622, 0.2713, 0.9627, 0.2609, 0.9523, 0.77, 0.8685, 0.77, 0.8829, 0.7691, 0.883, 0.7691, 0.8686, 0.7691, 0.883, 0.7691, 0.8969, 0.7682, 0.8968, 0.7682, 0.8829, 0.7268, 0.9706, 0.7152, 0.9795, 0.7148, 0.9789, 0.7264, 0.9701, 0.7264, 0.9701, 0.7148, 0.9789, 0.7143, 0.9782, 0.7258, 0.9694, 0.7258, 0.9694, 0.7143, 0.9782, 0.7138, 0.9774, 0.7252, 0.9687, 0.7252, 0.9687, 0.7138, 0.9774, 0.7135, 0.9769, 0.7248, 0.9682, 0.9544, 0.2029, 0.9544, 0.1894, 0.9553, 0.1895, 0.9553, 0.2029, 0.9553, 0.2029, 0.9553, 0.1895, 0.9562, 0.1894, 0.9562, 0.2029, 0.2734, 0.9603, 0.2847, 0.969, 0.2843, 0.9696, 0.2729, 0.9608, 0.2729, 0.9608, 0.2843, 0.9696, 0.2838, 0.9703, 0.2723, 0.9615, 0.2723, 0.9615, 0.2838, 0.9703, 0.2833, 0.9711, 0.2717, 0.9622, 0.2717, 0.9622, 0.2833, 0.9711, 0.2829, 0.9716, 0.2713, 0.9627, 0.77, 0.8829, 0.77, 0.8968, 0.7691, 0.8969, 0.7691, 0.883, 0.7691, 0.8969, 0.7691, 0.9101, 0.7682, 0.9099, 0.7682, 0.8968, 0.7152, 0.9795, 0.7025, 0.9868, 0.7022, 0.9862, 0.7148, 0.9789, 0.7148, 0.9789, 0.7022, 0.9862, 0.7018, 0.9854, 0.7143, 0.9782, 0.7143, 0.9782, 0.7018, 0.9854, 0.7014, 0.9846, 0.7138, 0.9774, 0.7138, 0.9774, 0.7014, 0.9846, 0.7011, 0.984, 0.7135, 0.9769, 0.9544, 0.1894, 0.9544, 0.1766, 0.9553, 0.1767, 0.9553, 0.1895, 0.9553, 0.1895, 0.9553, 0.1767, 0.9562, 0.1766, 0.9562, 0.1894, 0.2847, 0.969, 0.297, 0.9761, 0.2967, 0.9767, 0.2843, 0.9696, 0.2843, 0.9696, 0.2967, 0.9767, 0.2963, 0.9775, 0.2838, 0.9703, 0.2838, 0.9703, 0.2963, 0.9775, 0.2959, 0.9783, 0.2833, 0.9711, 0.2833, 0.9711, 0.2959, 0.9783, 0.2956, 0.9789, 0.2829, 0.9716, 0.77, 0.8968, 0.77, 0.9099, 0.7691, 0.9101, 0.7691, 0.8969, 0.7691, 0.9101, 0.7691, 0.9223, 0.7682, 0.9221, 0.7682, 0.9099, 0.7025, 0.9868, 0.689, 0.9924, 0.6888, 0.9918, 0.7022, 0.9862, 0.7022, 0.9862, 0.6888, 0.9918, 0.6885, 0.9909, 0.7018, 0.9854, 0.7018, 0.9854, 0.6885, 0.9909, 0.6882, 0.9901, 0.7014, 0.9846, 0.7014, 0.9846, 0.6882, 0.9901, 0.688, 0.9895, 0.7011, 0.984, 0.9544, 0.1766, 0.9544, 0.1648, 0.9553, 0.1649, 0.9553, 0.1767, 0.9553, 0.1767, 0.9553, 0.1649, 0.9562, 0.1648, 0.9562, 0.1766, 0.297, 0.9761, 0.3102, 0.9816, 0.31, 0.9822, 0.2967, 0.9767, 0.2967, 0.9767, 0.31, 0.9822, 0.3097, 0.9831, 0.2963, 0.9775, 0.2963, 0.9775, 0.3097, 0.9831, 0.3094, 0.9839, 0.2959, 0.9783, 0.2959, 0.9783, 0.3094, 0.9839, 0.3092, 0.9845, 0.2956, 0.9789, 0.77, 0.9099, 0.77, 0.9221, 0.7691, 0.9223, 0.7691, 0.9101, 0.7691, 0.9223, 0.7691, 0.9333, 0.7682, 0.9331, 0.7682, 0.9221, 0.689, 0.9924, 0.6748, 0.9962, 0.6747, 0.9956, 0.6888, 0.9918, 0.6888, 0.9918, 0.6747, 0.9956, 0.6745, 0.9947, 0.6885, 0.9909, 0.6885, 0.9909, 0.6745, 0.9947, 0.6743, 0.9938, 0.6882, 0.9901, 0.6882, 0.9901, 0.6743, 0.9938, 0.6742, 0.9932, 0.688, 0.9895, 0.9544, 0.1648, 0.9544, 0.154, 0.9553, 0.1542, 0.9553, 0.1649, 0.9553, 0.1649, 0.9553, 0.1542, 0.9562, 0.154, 0.9562, 0.1648, 0.3102, 0.9816, 0.3239, 0.9853, 0.3238, 0.9859, 0.31, 0.9822, 0.31, 0.9822, 0.3238, 0.9859, 0.3236, 0.9868, 0.3097, 0.9831, 0.3097, 0.9831, 0.3236, 0.9868, 0.3234, 0.9877, 0.3094, 0.9839, 0.3094, 0.9839, 0.3234, 0.9877, 0.3233, 0.9883, 0.3092, 0.9845, 0.77, 0.9221, 0.77, 0.9331, 0.7691, 0.9333, 0.7691, 0.9223, 0.5397, 0.9254, 0.5397, 0.9144, 0.5406, 0.9142, 0.5406, 0.9253, 0.6748, 0.9962, 0.6603, 0.9981, 0.6602, 0.9975, 0.6747, 0.9956, 0.6747, 0.9956, 0.6602, 0.9975, 0.6602, 0.9966, 0.6745, 0.9947, 0.6745, 0.9947, 0.6602, 0.9966, 0.6601, 0.9957, 0.6743, 0.9938, 0.6743, 0.9938, 0.6601, 0.9957, 0.6601, 0.995, 0.6742, 0.9932, 0.9569, 0.3128, 0.9569, 0.3021, 0.9578, 0.302, 0.9578, 0.3127, 0.9578, 0.3127, 0.9578, 0.302, 0.9587, 0.3021, 0.9587, 0.3128, 0.3239, 0.9853, 0.3381, 0.9871, 0.338, 0.9878, 0.3238, 0.9859, 0.3238, 0.9859, 0.338, 0.9878, 0.338, 0.9887, 0.3236, 0.9868, 0.3236, 0.9868, 0.338, 0.9887, 0.3379, 0.9896, 0.3234, 0.9877, 0.3234, 0.9877, 0.3379, 0.9896, 0.3378, 0.9902, 0.3233, 0.9883, 0.5388, 0.9253, 0.5388, 0.9142, 0.5397, 0.9144, 0.5397, 0.9254, 0.5397, 0.9144, 0.5397, 0.9022, 0.5406, 0.9021, 0.5406, 0.9142, 0.6603, 0.9981, 0.6456, 0.9981, 0.6457, 0.9975, 0.6602, 0.9975, 0.6602, 0.9975, 0.6457, 0.9975, 0.6457, 0.9966, 0.6602, 0.9966, 0.6602, 0.9966, 0.6457, 0.9966, 0.6458, 0.9957, 0.6601, 0.9957, 0.6601, 0.9957, 0.6458, 0.9957, 0.6458, 0.995, 0.6601, 0.995, 0.9569, 0.3021, 0.9569, 0.2903, 0.9578, 0.2902, 0.9578, 0.302, 0.9578, 0.302, 0.9578, 0.2902, 0.9587, 0.2903, 0.9587, 0.3021, 0.3381, 0.9871, 0.3523, 0.9871, 0.3523, 0.9878, 0.338, 0.9878, 0.338, 0.9878, 0.3523, 0.9878, 0.3524, 0.9887, 0.338, 0.9887, 0.338, 0.9887, 0.3524, 0.9887, 0.3525, 0.9896, 0.3379, 0.9896, 0.3379, 0.9896, 0.3525, 0.9896, 0.3525, 0.9902, 0.3378, 0.9902, 0.5388, 0.9142, 0.5388, 0.9021, 0.5397, 0.9022, 0.5397, 0.9144, 0.5397, 0.9022, 0.5397, 0.889, 0.5406, 0.8889, 0.5406, 0.9021, 0.6456, 0.9981, 0.6311, 0.9962, 0.6312, 0.9956, 0.6457, 0.9975, 0.6457, 0.9975, 0.6312, 0.9956, 0.6314, 0.9947, 0.6457, 0.9966, 0.6457, 0.9966, 0.6314, 0.9947, 0.6316, 0.9938, 0.6458, 0.9957, 0.6458, 0.9957, 0.6316, 0.9938, 0.6317, 0.9932, 0.6458, 0.995, 0.9569, 0.2903, 0.9569, 0.2775, 0.9578, 0.2774, 0.9578, 0.2902, 0.9578, 0.2902, 0.9578, 0.2774, 0.9587, 0.2775, 0.9587, 0.2903, 0.3523, 0.9871, 0.3664, 0.9853, 0.3666, 0.9859, 0.3523, 0.9878, 0.3523, 0.9878, 0.3666, 0.9859, 0.3667, 0.9868, 0.3524, 0.9887, 0.3524, 0.9887, 0.3667, 0.9868, 0.3669, 0.9877, 0.3525, 0.9896, 0.3525, 0.9896, 0.3669, 0.9877, 0.367, 0.9883, 0.3525, 0.9902, 0.5388, 0.9021, 0.5388, 0.8889, 0.5397, 0.889, 0.5397, 0.9022, 0.5397, 0.889, 0.5397, 0.8751, 0.5406, 0.875, 0.5406, 0.8889, 0.6311, 0.9962, 0.6169, 0.9924, 0.6172, 0.9918, 0.6312, 0.9956, 0.6312, 0.9956, 0.6172, 0.9918, 0.6174, 0.9909, 0.6314, 0.9947, 0.6314, 0.9947, 0.6174, 0.9909, 0.6177, 0.9901, 0.6316, 0.9938, 0.6316, 0.9938, 0.6177, 0.9901, 0.6179, 0.9895, 0.6317, 0.9932, 0.9569, 0.2775, 0.9569, 0.264, 0.9578, 0.2639, 0.9578, 0.2774, 0.9578, 0.2774, 0.9578, 0.2639, 0.9587, 0.264, 0.9587, 0.2775, 0.3664, 0.9853, 0.3802, 0.9816, 0.3804, 0.9822, 0.3666, 0.9859, 0.3666, 0.9859, 0.3804, 0.9822, 0.3807, 0.9831, 0.3667, 0.9868, 0.3667, 0.9868, 0.3807, 0.9831, 0.381, 0.9839, 0.3669, 0.9877, 0.3669, 0.9877, 0.381, 0.9839, 0.3812, 0.9845, 0.367, 0.9883, 0.5388, 0.8889, 0.5388, 0.875, 0.5397, 0.8751, 0.5397, 0.889, 0.5397, 0.8751, 0.5397, 0.8607, 0.5406, 0.8607, 0.5406, 0.875, 0.6169, 0.9924, 0.6034, 0.9868, 0.6037, 0.9862, 0.6172, 0.9918, 0.6172, 0.9918, 0.6037, 0.9862, 0.6041, 0.9854, 0.6174, 0.9909, 0.6174, 0.9909, 0.6041, 0.9854, 0.6045, 0.9846, 0.6177, 0.9901, 0.6177, 0.9901, 0.6045, 0.9846, 0.6048, 0.984, 0.6179, 0.9895, 0.9569, 0.264, 0.9569, 0.25, 0.9578, 0.25, 0.9578, 0.2639, 0.9578, 0.2639, 0.9578, 0.25, 0.9587, 0.25, 0.9587, 0.264, 0.3802, 0.9816, 0.3934, 0.9761, 0.3936, 0.9767, 0.3804, 0.9822, 0.3804, 0.9822, 0.3936, 0.9767, 0.394, 0.9775, 0.3807, 0.9831, 0.3807, 0.9831, 0.394, 0.9775, 0.3944, 0.9783, 0.381, 0.9839, 0.381, 0.9839, 0.3944, 0.9783, 0.3947, 0.9789, 0.3812, 0.9845, 0.5388, 0.875, 0.5388, 0.8607, 0.5397, 0.8607, 0.5397, 0.8751, 0.5397, 0.8607, 0.5397, 0.846, 0.5406, 0.846, 0.5406, 0.8607, 0.6034, 0.9868, 0.5907, 0.9795, 0.5911, 0.9789, 0.6037, 0.9862, 0.6037, 0.9862, 0.5911, 0.9789, 0.5916, 0.9782, 0.6041, 0.9854, 0.6041, 0.9854, 0.5916, 0.9782, 0.5921, 0.9774, 0.6045, 0.9846, 0.6045, 0.9846, 0.5921, 0.9774, 0.5924, 0.9769, 0.6048, 0.984, 0.9569, 0.25, 0.9569, 0.2358, 0.9578, 0.2358, 0.9578, 0.25, 0.9578, 0.25, 0.9578, 0.2358, 0.9587, 0.2358, 0.9587, 0.25, 0.3934, 0.9761, 0.4057, 0.969, 0.4061, 0.9696, 0.3936, 0.9767, 0.3936, 0.9767, 0.4061, 0.9696, 0.4066, 0.9703, 0.394, 0.9775, 0.394, 0.9775, 0.4066, 0.9703, 0.4071, 0.9711, 0.3944, 0.9783, 0.3944, 0.9783, 0.4071, 0.9711, 0.4074, 0.9716, 0.3947, 0.9789, 0.5388, 0.8607, 0.5388, 0.846, 0.5397, 0.846, 0.5397, 0.8607, 0.5382, 0.8495, 0.5336, 0.8495, 0.5336, 0.8267, 0.5382, 0.8267, 0.5382, 0.8267, 0.5336, 0.8267, 0.5336, 0.8047, 0.5382, 0.8047, 0.5382, 0.8047, 0.5336, 0.8047, 0.5336, 0.7844, 0.5382, 0.7844, 0.5382, 0.7844, 0.5336, 0.7844, 0.5336, 0.7666, 0.5382, 0.7666, 0.5246, 0.7666, 0.5291, 0.7666, 0.5291, 0.7844, 0.5246, 0.7844, 0.5246, 0.7844, 0.5291, 0.7844, 0.5291, 0.8047, 0.5246, 0.8047, 0.5246, 0.8047, 0.5291, 0.8047, 0.5291, 0.8267, 0.5246, 0.8267, 0.5246, 0.8267, 0.5291, 0.8267, 0.5291, 0.8495, 0.5246, 0.8495, 0.5246, 0.8495, 0.5291, 0.8495, 0.5291, 0.8724, 0.5246, 0.8724, 0.5246, 0.8724, 0.5291, 0.8724, 0.5291, 0.8944, 0.5246, 0.8944, 0.5246, 0.8944, 0.5291, 0.8944, 0.5291, 0.9147, 0.5246, 0.9147, 0.5246, 0.9147, 0.5291, 0.9147, 0.5291, 0.9324, 0.5246, 0.9324, 0.7745, 0.9403, 0.77, 0.9403, 0.77, 0.9226, 0.7745, 0.9226, 0.7745, 0.9226, 0.77, 0.9226, 0.77, 0.9023, 0.7745, 0.9023, 0.7745, 0.9023, 0.77, 0.9023, 0.77, 0.8803, 0.7745, 0.8803, 0.7745, 0.8803, 0.77, 0.8803, 0.77, 0.8574, 0.7745, 0.8574, 0.7745, 0.8574, 0.77, 0.8574, 0.77, 0.8346, 0.7745, 0.8346, 0.7745, 0.8346, 0.77, 0.8346, 0.77, 0.8126, 0.7745, 0.8126, 0.7745, 0.8126, 0.77, 0.8126, 0.77, 0.7923, 0.7745, 0.7923, 0.7745, 0.7923, 0.77, 0.7923, 0.77, 0.7745, 0.7745, 0.7745, 0.5336, 0.9324, 0.5291, 0.9324, 0.5291, 0.9147, 0.5336, 0.9147, 0.5336, 0.9147, 0.5291, 0.9147, 0.5291, 0.8944, 0.5336, 0.8944, 0.5336, 0.8944, 0.5291, 0.8944, 0.5291, 0.8724, 0.5336, 0.8724, 0.5336, 0.8724, 0.5291, 0.8724, 0.5291, 0.8495, 0.5336, 0.8495, 0.5336, 0.8495, 0.5291, 0.8495, 0.5291, 0.8267, 0.5336, 0.8267, 0.5336, 0.8267, 0.5291, 0.8267, 0.5291, 0.8047, 0.5336, 0.8047, 0.5336, 0.8047, 0.5291, 0.8047, 0.5291, 0.7844, 0.5336, 0.7844, 0.5336, 0.7844, 0.5291, 0.7844, 0.5291, 0.7666, 0.5336, 0.7666, 0.5382, 0.9324, 0.5336, 0.9324, 0.5336, 0.9147, 0.5382, 0.9147, 0.5382, 0.9147, 0.5336, 0.9147, 0.5336, 0.8944, 0.5382, 0.8944, 0.01328, 0.828, 0.02605, 0.8089, 0.0423, 0.7927, 0.06141, 0.7799, 0.08265, 0.7711, 0.1052, 0.7666, 0.1282, 0.7666, 0.1507, 0.7711, 0.172, 0.7799, 0.1911, 0.7927, 0.2073, 0.8089, 0.2201, 0.828, 0.2289, 0.8493, 0.2334, 0.8718, 0.2334, 0.8948, 0.2289, 0.9174, 0.2201, 0.9386, 0.2073, 0.9577, 0.1911, 0.974, 0.172, 0.9867, 0.1507, 0.9955, 0.1282, 1.0, 0.1052, 1.0, 0.08265, 0.9955, 0.06141, 0.9867, 0.0423, 0.974, 0.02605, 0.9577, 0.01328, 0.9386, 0.004484, 0.9174, 3.143e-08, 0.8948, 3.203e-08, 0.8718, 0.004484, 0.8493, 0.5382, 0.8944, 0.5336, 0.8944, 0.5336, 0.8724, 0.5382, 0.8724, 0.5382, 0.8724, 0.5336, 0.8724, 0.5336, 0.8495, 0.5382, 0.8495, 0.7131, 0.5544, 0.7322, 0.5672, 0.7485, 0.5835, 0.7612, 0.6026, 0.77, 0.6238, 0.7745, 0.6463, 0.7745, 0.6693, 0.77, 0.6919, 0.7612, 0.7131, 0.7485, 0.7322, 0.7322, 0.7485, 0.7131, 0.7612, 0.6919, 0.77, 0.6693, 0.7745, 0.6463, 0.7745, 0.6238, 0.77, 0.6026, 0.7612, 0.5835, 0.7485, 0.5672, 0.7322, 0.5544, 0.7131, 0.5456, 0.6919, 0.5412, 0.6693, 0.5412, 0.6463, 0.5456, 0.6238, 0.5544, 0.6026, 0.5672, 0.5835, 0.5835, 0.5672, 0.6026, 0.5544, 0.6238, 0.5456, 0.6463, 0.5412, 0.6693, 0.5412, 0.6919, 0.5456, 0.9109, 0.5404, 0.9109, 0.5178, 0.9118, 0.5178, 0.9118, 0.5404, 0.9064, 0.5133, 0.8839, 0.5133, 0.8839, 0.4592, 0.9064, 0.4592, 0.9118, 0.5404, 0.9118, 0.5178, 0.9127, 0.5178, 0.9127, 0.5404, 0.929, 0.5133, 0.9064, 0.5133, 0.9064, 0.4592, 0.929, 0.4592, 0.9344, 0.4592, 0.9344, 0.5133, 0.9335, 0.5133, 0.9335, 0.4592, 0.9353, 0.4592, 0.9353, 0.5133, 0.9344, 0.5133, 0.9344, 0.4592, 0.9068, 0.5201, 0.9068, 0.5133, 0.9077, 0.5133, 0.9077, 0.5201, 0.9041, 0.5201, 0.8973, 0.5201, 0.8973, 0.5133, 0.9041, 0.5133, 0.9068, 0.5336, 0.9068, 0.5268, 0.9077, 0.5268, 0.9077, 0.5336, 0.9041, 0.5268, 0.8973, 0.5268, 0.8973, 0.5201, 0.9041, 0.5201, 0.9059, 0.5133, 0.9059, 0.5201, 0.905, 0.5201, 0.905, 0.5133, 0.9059, 0.5268, 0.9059, 0.5336, 0.905, 0.5336, 0.905, 0.5268, 0.9077, 0.5201, 0.9077, 0.5133, 0.9086, 0.5133, 0.9086, 0.5201, 0.9041, 0.5336, 0.8973, 0.5336, 0.8973, 0.5268, 0.9041, 0.5268, 0.9077, 0.5336, 0.9077, 0.5268, 0.9086, 0.5268, 0.9086, 0.5336, 0.9041, 0.5404, 0.8973, 0.5404, 0.8973, 0.5336, 0.9041, 0.5336, 0.9068, 0.5268, 0.9068, 0.5336, 0.9059, 0.5336, 0.9059, 0.5268, 0.9068, 0.5133, 0.9068, 0.5201, 0.9059, 0.5201, 0.9059, 0.5133, 0.9086, 0.5201, 0.9086, 0.5133, 0.9095, 0.5133, 0.9095, 0.5201, 0.9109, 0.5268, 0.9041, 0.5268, 0.9041, 0.5201, 0.9109, 0.5201, 0.9086, 0.5336, 0.9086, 0.5268, 0.9095, 0.5268, 0.9095, 0.5336, 0.9109, 0.5404, 0.9041, 0.5404, 0.9041, 0.5336, 0.9109, 0.5336, 0.905, 0.5133, 0.905, 0.5201, 0.9041, 0.5201, 0.9041, 0.5133, 0.905, 0.5268, 0.905, 0.5336, 0.9041, 0.5336, 0.9041, 0.5268, 0.9145, 0.5356, 0.9136, 0.5356, 0.9136, 0.5343, 0.9145, 0.5343, 0.9145, 0.5343, 0.9136, 0.5343, 0.9136, 0.533, 0.9145, 0.533, 0.9145, 0.533, 0.9136, 0.533, 0.9136, 0.5318, 0.9145, 0.5318, 0.9145, 0.5318, 0.9136, 0.5318, 0.9136, 0.5308, 0.9145, 0.5308, 0.9127, 0.5308, 0.9136, 0.5308, 0.9136, 0.5318, 0.9127, 0.5318, 0.9127, 0.5318, 0.9136, 0.5318, 0.9136, 0.533, 0.9127, 0.533, 0.9127, 0.533, 0.9136, 0.533, 0.9136, 0.5343, 0.9127, 0.5343, 0.9127, 0.5343, 0.9136, 0.5343, 0.9136, 0.5356, 0.9127, 0.5356, 0.9127, 0.5356, 0.9136, 0.5356, 0.9136, 0.5369, 0.9127, 0.5369, 0.9127, 0.5369, 0.9136, 0.5369, 0.9136, 0.5382, 0.9127, 0.5382, 0.9127, 0.5382, 0.9136, 0.5382, 0.9136, 0.5393, 0.9127, 0.5393, 0.9127, 0.5393, 0.9136, 0.5393, 0.9136, 0.5404, 0.9127, 0.5404, 0.9145, 0.5308, 0.9136, 0.5308, 0.9136, 0.5298, 0.9145, 0.5298, 0.9145, 0.5298, 0.9136, 0.5298, 0.9136, 0.5286, 0.9145, 0.5286, 0.9145, 0.5286, 0.9136, 0.5286, 0.9136, 0.5273, 0.9145, 0.5273, 0.9145, 0.5273, 0.9136, 0.5273, 0.9136, 0.526, 0.9145, 0.526, 0.9145, 0.526, 0.9136, 0.526, 0.9136, 0.5247, 0.9145, 0.5247, 0.9145, 0.5247, 0.9136, 0.5247, 0.9136, 0.5234, 0.9145, 0.5234, 0.9145, 0.5234, 0.9136, 0.5234, 0.9136, 0.5222, 0.9145, 0.5222, 0.9145, 0.5222, 0.9136, 0.5222, 0.9136, 0.5212, 0.9145, 0.5212, 0.9136, 0.5308, 0.9127, 0.5308, 0.9127, 0.5298, 0.9136, 0.5298, 0.9136, 0.5298, 0.9127, 0.5298, 0.9127, 0.5286, 0.9136, 0.5286, 0.9136, 0.5286, 0.9127, 0.5286, 0.9127, 0.5273, 0.9136, 0.5273, 0.9136, 0.5273, 0.9127, 0.5273, 0.9127, 0.526, 0.9136, 0.526, 0.9136, 0.526, 0.9127, 0.526, 0.9127, 0.5247, 0.9136, 0.5247, 0.9136, 0.5247, 0.9127, 0.5247, 0.9127, 0.5234, 0.9136, 0.5234, 0.9136, 0.5234, 0.9127, 0.5234, 0.9127, 0.5222, 0.9136, 0.5222, 0.9136, 0.5222, 0.9127, 0.5222, 0.9127, 0.5212, 0.9136, 0.5212, 0.9145, 0.5404, 0.9136, 0.5404, 0.9136, 0.5393, 0.9145, 0.5393, 0.9145, 0.5393, 0.9136, 0.5393, 0.9136, 0.5382, 0.9145, 0.5382, 0.8926, 0.5136, 0.8938, 0.5141, 0.8949, 0.5148, 0.8958, 0.5157, 0.8966, 0.5168, 0.8971, 0.5181, 0.8973, 0.5194, 0.8973, 0.5207, 0.8971, 0.522, 0.8966, 0.5232, 0.8958, 0.5243, 0.8949, 0.5253, 0.8938, 0.526, 0.8926, 0.5265, 0.8913, 0.5268, 0.8899, 0.5268, 0.8886, 0.5265, 0.8874, 0.526, 0.8863, 0.5253, 0.8854, 0.5243, 0.8846, 0.5232, 0.8841, 0.522, 0.8839, 0.5207, 0.8839, 0.5194, 0.8841, 0.5181, 0.8846, 0.5168, 0.8854, 0.5157, 0.8863, 0.5148, 0.8874, 0.5141, 0.8886, 0.5136, 0.8899, 0.5133, 0.8913, 0.5133, 0.9145, 0.5382, 0.9136, 0.5382, 0.9136, 0.5369, 0.9145, 0.5369, 0.9145, 0.5369, 0.9136, 0.5369, 0.9136, 0.5356, 0.9145, 0.5356, 0.8938, 0.5275, 0.8949, 0.5283, 0.8958, 0.5292, 0.8966, 0.5303, 0.8971, 0.5315, 0.8973, 0.5328, 0.8973, 0.5342, 0.8971, 0.5355, 0.8966, 0.5367, 0.8958, 0.5378, 0.8949, 0.5387, 0.8938, 0.5395, 0.8926, 0.54, 0.8913, 0.5402, 0.8899, 0.5402, 0.8886, 0.54, 0.8874, 0.5395, 0.8863, 0.5387, 0.8854, 0.5378, 0.8846, 0.5367, 0.8841, 0.5355, 0.8839, 0.5342, 0.8839, 0.5328, 0.8841, 0.5315, 0.8846, 0.5303, 0.8854, 0.5292, 0.8863, 0.5283, 0.8874, 0.5275, 0.8886, 0.527, 0.8899, 0.5268, 0.8913, 0.5268, 0.8926, 0.527])
me_cube_001.materials.append(mat_wmachine_high_001)
me_cube_001.update()

# ---- objects
ob_light = bpy.data.objects.new('Light', light_light)
ob_camera = bpy.data.objects.new('Camera', cam_camera)
ob_seamless_touch_glass = bpy.data.objects.new('Seamless_Touch_Glass', me_cube_001)

# ---- transforms, parenting, visibility, modifiers, constraints
ob_light.location = (4.076, 1.005, 5.904)
ob_light.rotation_euler = (0.6503, 0.05522, 1.866)
ob_light.lock_rotations_4d = False
ob_light.empty_display_type = 'ARROWS'
ob_light.color = (0.0, 0.0, 0.0, 0.0)
ob_light.lineart.crease_threshold = 0.0
ob_camera.location = (7.359, -6.926, 4.958)
ob_camera.rotation_euler = (1.109, 0.0, 0.8149)
ob_camera.lock_rotations_4d = False
ob_camera.empty_display_type = 'ARROWS'
ob_camera.color = (0.0, 0.0, 0.0, 0.0)
ob_camera.display_type = 'WIRE'
ob_camera.lineart.crease_threshold = 0.0
ob_seamless_touch_glass.location = (0.0, 0.0, 0.0)

# ---- collection membership
col_collection.objects.link(ob_light)
col_collection.objects.link(ob_camera)
col_collection.objects.link(ob_seamless_touch_glass)

# ---- scene / render settings (as saved in the file)
scene.camera = ob_camera
scene.frame_start = 1; scene.frame_end = 250; scene.frame_set(1)
scene.render.engine = 'BLENDER_EEVEE_NEXT'
scene.render.bake_bias = 0.0
scene.render.bake_samples = 0
scene.cycles.sampling_pattern = 'TABULATED_SOBOL'
scene.eevee.use_volume_custom_range = False
bpy.context.view_layer.update()
